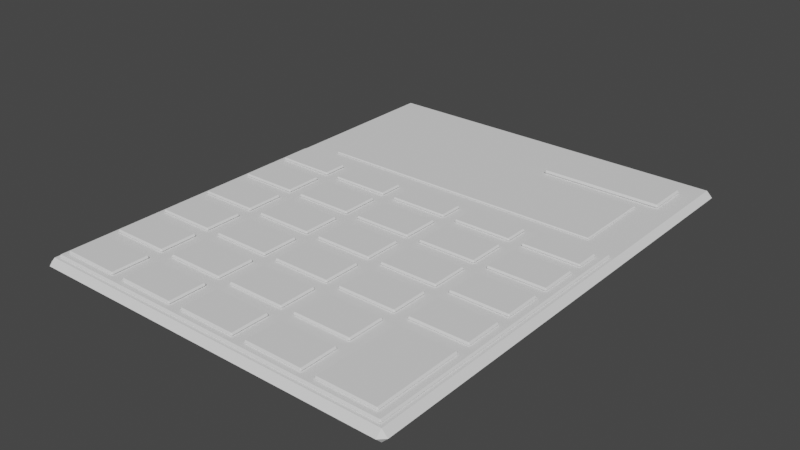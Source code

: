 # Source: Calculator.blend  (saved by Blender 2.93.21; exported with 4.5.12 LTS)
import bpy
from mathutils import Matrix  # noqa: F401  (used for matrix-valued properties, if any)

bpy.ops.wm.read_factory_settings(use_empty=True)
scene = bpy.context.scene
scene.name = 'Scene'

# ---- collections
col_collection = bpy.data.collections.new('Collection'); scene.collection.children.link(col_collection)

# ---- world
world_world = bpy.data.worlds.new('World'); scene.world = world_world
world_world.use_nodes = True; world_world.node_tree.nodes.clear()
_N = world_world.node_tree.nodes; _L = world_world.node_tree.links
n0 = _N.new('ShaderNodeOutputWorld'); n0.name = 'World Output'; n0.location = (300, 300)
n1 = _N.new('ShaderNodeBackground'); n1.name = 'Background'; n1.location = (10, 300)
n1.inputs[0].default_value = (0.05088, 0.05088, 0.05088, 1.0)
_L.new(n1.outputs[0], n0.inputs[0])
n0.is_active_output = True
world_world.color = (0.05088, 0.05088, 0.05088)
world_world.use_sun_shadow = False
world_world.sun_shadow_jitter_overblur = 0.0

# ---- meshes
me_cube_001 = bpy.data.meshes.new('Cube.001')
me_cube_001.from_pydata([(-1.063, -1.387, -0.03411), (-1.063, -1.421, -3.725e-09), (-1.097, -1.387, -7.451e-09), (-1.063, -1.421, 3.725e-09), (-1.063, -1.387, 0.03411), (-1.097, -1.387, 3.725e-09), (-1.063, 1.387, -0.03411), (-1.097, 1.387, -3.725e-09), (-1.063, 1.421, -3.725e-09), (-1.063, 1.387, 0.03411), (-1.063, 1.421, 3.725e-09), (-1.097, 1.387, 7.451e-09), (1.063, -1.387, -0.03411), (1.097, -1.387, -3.725e-09), (1.063, -1.421, -3.725e-09), (1.063, -1.387, 0.03411), (1.063, -1.421, 3.725e-09), (1.097, -1.387, 7.451e-09), (1.063, 1.387, -0.03411), (1.063, 1.421, -3.725e-09), (1.097, 1.387, -7.451e-09), (1.063, 1.387, 0.03411), (1.097, 1.387, 3.725e-09), (1.063, 1.421, 3.725e-09)], [], [(14, 16, 3, 1), (20, 22, 17, 13), (21, 9, 4, 15), (2, 5, 11, 7), (8, 10, 23, 19), (0, 1, 2), (3, 4, 5), (6, 7, 8), (9, 10, 11), (12, 13, 14), (15, 16, 17), (18, 19, 20), (21, 22, 23), (6, 0, 2, 7), (1, 3, 5, 2), (4, 9, 11, 5), (10, 8, 7, 11), (18, 6, 8, 19), (9, 21, 23, 10), (22, 20, 19, 23), (12, 18, 20, 13), (21, 15, 17, 22), (16, 14, 13, 17), (0, 12, 14, 1), (15, 4, 3, 16), (6, 18, 12, 0)])
_uv = me_cube_001.uv_layers.new(name='UVMap')
_uv.uv.foreach_set('vector', [0.5, 0.7539, 0.5, 0.7539, 0.5, 0.9961, 0.5, 0.9961, 0.5, 0.503, 0.5, 0.503, 0.5, 0.747, 0.5, 0.747, 0.6289, 0.503, 0.8711, 0.503, 0.8711, 0.747, 0.6289, 0.747, 0.5, 0.003, 0.5, 0.003, 0.5, 0.247, 0.5, 0.247, 0.5, 0.2539, 0.5, 0.2539, 0.5, 0.4961, 0.5, 0.4961, 0.1289, 0.747, 0.1289, 0.75, 0.125, 0.747, 0.5, 0.9961, 0.625, 0.9961, 0.5, 1.0, 0.1289, 0.503, 0.125, 0.503, 0.1289, 0.5, 0.625, 0.2539, 0.5, 0.25, 0.5, 0.25, 0.3711, 0.747, 0.375, 0.747, 0.3711, 0.75, 0.625, 0.7539, 0.5, 0.75, 0.5, 0.75, 0.3711, 0.503, 0.3711, 0.5, 0.375, 0.503, 0.625, 0.503, 0.5, 0.5, 0.5, 0.5, 0.1289, 0.503, 0.1289, 0.747, 0.125, 0.747, 0.125, 0.503, 0.5, 0.0, 0.5, 0.0, 0.5, 0.003, 0.5, 0.003, 0.625, 0.003, 0.625, 0.247, 0.5, 0.247, 0.5, 0.003, 0.5, 0.2539, 0.5, 0.2539, 0.5, 0.247, 0.5, 0.247, 0.3711, 0.503, 0.1289, 0.503, 0.1289, 0.5, 0.3711, 0.5, 0.625, 0.2539, 0.625, 0.4961, 0.5, 0.4961, 0.5, 0.2539, 0.5, 0.503, 0.5, 0.503, 0.5, 0.4961, 0.5, 0.4961, 0.3711, 0.747, 0.3711, 0.503, 0.5, 0.503, 0.5, 0.747, 0.6289, 0.503, 0.6289, 0.747, 0.5, 0.747, 0.5, 0.503, 0.5, 0.7539, 0.5, 0.7539, 0.5, 0.747, 0.5, 0.747, 0.1289, 0.747, 0.3711, 0.747, 0.3711, 0.75, 0.1289, 0.75, 0.625, 0.7539, 0.625, 0.9961, 0.5, 0.9961, 0.5, 0.7539, 0.1289, 0.503, 0.3711, 0.503, 0.3711, 0.747, 0.1289, 0.747])
me_cube_001.use_remesh_fix_poles = True
me_cube_001.use_remesh_preserve_attributes = False
me_cube_001.update()
me_cube_002 = bpy.data.meshes.new('Cube.002')
me_cube_002.from_pydata([(-0.3512, -0.1177, -0.01077), (-0.3512, -0.1285, -1.201e-07), (-0.362, -0.1177, -1.192e-07), (-0.3512, -0.1285, -1.183e-07), (-0.3512, -0.1177, 0.01076), (-0.362, -0.1177, -1.183e-07), (-0.3512, 0.1177, -0.01077), (-0.362, 0.1177, -1.201e-07), (-0.3512, 0.1285, -1.201e-07), (-0.3512, 0.1177, 0.01076), (-0.3512, 0.1285, -1.183e-07), (-0.362, 0.1177, -1.192e-07), (0.3512, -0.1177, -0.01077), (0.362, -0.1177, -1.201e-07), (0.3512, -0.1285, -1.201e-07), (0.3512, -0.1177, 0.01076), (0.3512, -0.1285, -1.183e-07), (0.362, -0.1177, -1.192e-07), (0.3512, 0.1177, -0.01077), (0.3512, 0.1285, -1.201e-07), (0.362, 0.1177, -1.192e-07), (0.3512, 0.1177, 0.01076), (0.362, 0.1177, -1.183e-07), (0.3512, 0.1285, -1.183e-07)], [], [(14, 16, 3, 1), (20, 22, 17, 13), (21, 9, 4, 15), (2, 5, 11, 7), (8, 10, 23, 19), (0, 1, 2), (3, 4, 5), (6, 7, 8), (9, 10, 11), (12, 13, 14), (15, 16, 17), (18, 19, 20), (21, 22, 23), (6, 0, 2, 7), (1, 3, 5, 2), (4, 9, 11, 5), (10, 8, 7, 11), (18, 6, 8, 19), (9, 21, 23, 10), (22, 20, 19, 23), (12, 18, 20, 13), (21, 15, 17, 22), (16, 14, 13, 17), (0, 12, 14, 1), (15, 4, 3, 16), (6, 18, 12, 0)])
_uv = me_cube_002.uv_layers.new(name='UVMap')
_uv.uv.foreach_set('vector', [0.5, 0.7537, 0.5, 0.7537, 0.5, 0.9963, 0.5, 0.9963, 0.5, 0.5105, 0.5, 0.5105, 0.5, 0.7395, 0.5, 0.7395, 0.6287, 0.5105, 0.8713, 0.5105, 0.8713, 0.7395, 0.6287, 0.7395, 0.5, 0.01047, 0.5, 0.01047, 0.5, 0.2395, 0.5, 0.2395, 0.5, 0.2537, 0.5, 0.2537, 0.5, 0.4963, 0.5, 0.4963, 0.1287, 0.7395, 0.1287, 0.75, 0.125, 0.7395, 0.5, 0.9963, 0.625, 0.9963, 0.5, 1.0, 0.1287, 0.5105, 0.125, 0.5105, 0.1287, 0.5, 0.625, 0.2537, 0.625, 0.2537, 0.5, 0.25, 0.3713, 0.7395, 0.375, 0.7395, 0.3713, 0.75, 0.625, 0.7537, 0.625, 0.7537, 0.5, 0.75, 0.3713, 0.5105, 0.3713, 0.5, 0.375, 0.5105, 0.625, 0.5105, 0.625, 0.5105, 0.5, 0.5, 0.1287, 0.5105, 0.1287, 0.7395, 0.125, 0.7395, 0.125, 0.5105, 0.5, 0.0, 0.5, 0.0, 0.5, 0.01047, 0.5, 0.01047, 0.625, 0.01047, 0.625, 0.2395, 0.5, 0.2395, 0.5, 0.01047, 0.5, 0.2537, 0.5, 0.2537, 0.5, 0.2395, 0.5, 0.2395, 0.3713, 0.5105, 0.1287, 0.5105, 0.1287, 0.5, 0.3713, 0.5, 0.625, 0.2537, 0.625, 0.4963, 0.5, 0.4963, 0.5, 0.2537, 0.5, 0.5105, 0.5, 0.5105, 0.5, 0.4963, 0.5, 0.4963, 0.3713, 0.7395, 0.3713, 0.5105, 0.5, 0.5105, 0.5, 0.7395, 0.6287, 0.5105, 0.6287, 0.7395, 0.5, 0.7395, 0.5, 0.5105, 0.5, 0.7537, 0.5, 0.7537, 0.5, 0.7395, 0.5, 0.7395, 0.1287, 0.7395, 0.3713, 0.7395, 0.3713, 0.75, 0.1287, 0.75, 0.625, 0.7537, 0.625, 0.9963, 0.5, 0.9963, 0.5, 0.7537, 0.1287, 0.5105, 0.3713, 0.5105, 0.3713, 0.7395, 0.1287, 0.7395])
me_cube_002.use_remesh_fix_poles = True
me_cube_002.use_remesh_preserve_attributes = False
me_cube_002.update()
me_cube_004 = bpy.data.meshes.new('Cube.004')
me_cube_004.from_pydata([(-1.038, -1.365, -0.03411), (-1.038, -1.374, -0.02531), (-1.047, -1.365, -0.02531), (-1.038, -1.374, -0.02531), (-1.038, -1.365, -0.01652), (-1.047, -1.365, -0.02531), (-1.038, 0.3598, -0.03411), (-1.047, 0.3598, -0.02531), (-1.038, 0.3686, -0.02531), (-1.038, 0.3598, -0.01652), (-1.038, 0.3686, -0.02531), (-1.047, 0.3598, -0.02531), (1.038, -1.365, -0.03411), (1.047, -1.365, -0.02531), (1.038, -1.374, -0.02531), (1.038, -1.365, -0.01652), (1.038, -1.374, -0.02531), (1.047, -1.365, -0.02531), (1.038, 0.3598, -0.03411), (1.038, 0.3686, -0.02531), (1.047, 0.3598, -0.02531), (1.038, 0.3598, -0.01652), (1.047, 0.3598, -0.02531), (1.038, 0.3686, -0.02531)], [], [(14, 16, 3, 1), (20, 22, 17, 13), (21, 9, 4, 15), (2, 5, 11, 7), (8, 10, 23, 19), (0, 1, 2), (3, 4, 5), (6, 7, 8), (9, 10, 11), (12, 13, 14), (15, 16, 17), (18, 19, 20), (21, 22, 23), (6, 0, 2, 7), (1, 3, 5, 2), (4, 9, 11, 5), (10, 8, 7, 11), (18, 6, 8, 19), (9, 21, 23, 10), (22, 20, 19, 23), (12, 18, 20, 13), (21, 15, 17, 22), (16, 14, 13, 17), (0, 12, 14, 1), (15, 4, 3, 16), (6, 18, 12, 0)])
_uv = me_cube_004.uv_layers.new(name='UVMap')
_uv.uv.foreach_set('vector', [0.5, 0.7511, 0.5, 0.7511, 0.5, 0.9989, 0.5, 0.9989, 0.5, 0.5013, 0.5, 0.5013, 0.5, 0.7487, 0.5, 0.7487, 0.6261, 0.5013, 0.8739, 0.5013, 0.8739, 0.7487, 0.6261, 0.7487, 0.5, 0.001262, 0.5, 0.001262, 0.5, 0.2487, 0.5, 0.2487, 0.5, 0.2511, 0.5, 0.2511, 0.5, 0.4989, 0.5, 0.4989, 0.1261, 0.7487, 0.1261, 0.75, 0.125, 0.7487, 0.5, 0.9989, 0.625, 0.9989, 0.5, 1.0, 0.1261, 0.5013, 0.125, 0.5013, 0.1261, 0.5, 0.625, 0.2511, 0.625, 0.2511, 0.5, 0.25, 0.3739, 0.7487, 0.375, 0.7487, 0.3739, 0.75, 0.625, 0.7511, 0.625, 0.7511, 0.5, 0.75, 0.3739, 0.5013, 0.3739, 0.5, 0.375, 0.5013, 0.625, 0.5013, 0.625, 0.5013, 0.5, 0.5, 0.1261, 0.5013, 0.1261, 0.7487, 0.125, 0.7487, 0.125, 0.5013, 0.5, 0.0, 0.5, 0.0, 0.5, 0.001262, 0.5, 0.001262, 0.625, 0.001262, 0.625, 0.2487, 0.5, 0.2487, 0.5, 0.001262, 0.5, 0.2511, 0.5, 0.2511, 0.5, 0.2487, 0.5, 0.2487, 0.3739, 0.5013, 0.1261, 0.5013, 0.1261, 0.5, 0.3739, 0.5, 0.625, 0.2511, 0.625, 0.4989, 0.5, 0.4989, 0.5, 0.2511, 0.5, 0.5013, 0.5, 0.5013, 0.5, 0.4989, 0.5, 0.4989, 0.3739, 0.7487, 0.3739, 0.5013, 0.5, 0.5013, 0.5, 0.7487, 0.6261, 0.5013, 0.6261, 0.7487, 0.5, 0.7487, 0.5, 0.5013, 0.5, 0.7511, 0.5, 0.7511, 0.5, 0.7487, 0.5, 0.7487, 0.1261, 0.7487, 0.3739, 0.7487, 0.3739, 0.75, 0.1261, 0.75, 0.625, 0.7511, 0.625, 0.9989, 0.5, 0.9989, 0.5, 0.7511, 0.1261, 0.5013, 0.3739, 0.5013, 0.3739, 0.7487, 0.1261, 0.7487])
me_cube_004.use_remesh_fix_poles = True
me_cube_004.use_remesh_preserve_attributes = False
me_cube_004.update()
me_cube_006 = bpy.data.meshes.new('Cube.006')
me_cube_006.from_pydata([(0.663, -1.075, -0.03411), (0.6542, -1.075, -0.02531), (0.663, -1.075, -0.01652), (0.6542, -1.075, -0.02531), (0.663, -0.8201, -0.03411), (0.6542, -0.8201, -0.02531), (0.663, -0.8113, -0.02531), (0.663, -0.8201, -0.01652), (0.663, -0.8113, -0.02531), (0.6542, -0.8201, -0.02531), (0.9928, -1.075, -0.03411), (1.002, -1.075, -0.02531), (0.9928, -1.075, -0.01652), (1.002, -1.075, -0.02531), (0.9928, -0.8201, -0.03411), (0.9928, -0.8113, -0.02531), (1.002, -0.8201, -0.02531), (0.9928, -0.8201, -0.01652), (1.002, -0.8201, -0.02531), (0.9928, -0.8113, -0.02531), (0.663, -1.331, -0.03411), (0.663, -1.339, -0.02531), (0.6542, -1.331, -0.02531), (0.663, -1.339, -0.02531), (0.663, -1.331, -0.01652), (0.6542, -1.331, -0.02531), (0.9928, -1.331, -0.03411), (1.002, -1.331, -0.02531), (0.9928, -1.339, -0.02531), (0.9928, -1.331, -0.01652), (0.9928, -1.339, -0.02531), (1.002, -1.331, -0.02531), (-1.005, -0.1367, -0.03411), (-1.005, -0.1455, -0.02531), (-1.013, -0.1367, -0.02531), (-1.005, -0.1455, -0.02531), (-1.005, -0.1367, -0.01652), (-1.013, -0.1367, -0.02531), (-1.005, 0.07533, -0.03411), (-1.013, 0.07533, -0.02531), (-1.005, 0.08412, -0.02531), (-1.005, 0.07533, -0.01652), (-1.005, 0.08412, -0.02531), (-1.013, 0.07533, -0.02531), (-0.6747, -0.1367, -0.03411), (-0.6659, -0.1367, -0.02531), (-0.6747, -0.1455, -0.02531), (-0.6747, -0.1367, -0.01652), (-0.6747, -0.1455, -0.02531), (-0.6659, -0.1367, -0.02531), (-0.6747, 0.07533, -0.03411), (-0.6747, 0.08412, -0.02531), (-0.6659, 0.07533, -0.02531), (-0.6747, 0.07533, -0.01652), (-0.6659, 0.07533, -0.02531), (-0.6747, 0.08412, -0.02531), (-0.5876, -0.1367, -0.03411), (-0.5876, -0.1455, -0.02531), (-0.5964, -0.1367, -0.02531), (-0.5876, -0.1455, -0.02531), (-0.5876, -0.1367, -0.01652), (-0.5964, -0.1367, -0.02531), (-0.5876, 0.07533, -0.03411), (-0.5964, 0.07533, -0.02531), (-0.5876, 0.08412, -0.02531), (-0.5876, 0.07533, -0.01652), (-0.5876, 0.08412, -0.02531), (-0.5964, 0.07533, -0.02531), (-0.2578, -0.1367, -0.03411), (-0.249, -0.1367, -0.02531), (-0.2578, -0.1455, -0.02531), (-0.2578, -0.1367, -0.01652), (-0.2578, -0.1455, -0.02531), (-0.249, -0.1367, -0.02531), (-0.2578, 0.07533, -0.03411), (-0.2578, 0.08412, -0.02531), (-0.249, 0.07533, -0.02531), (-0.2578, 0.07533, -0.01652), (-0.249, 0.07533, -0.02531), (-0.2578, 0.08412, -0.02531), (-0.1708, -0.1367, -0.03411), (-0.1708, -0.1455, -0.02531), (-0.1796, -0.1367, -0.02531), (-0.1708, -0.1455, -0.02531), (-0.1708, -0.1367, -0.01652), (-0.1796, -0.1367, -0.02531), (-0.1708, 0.07533, -0.03411), (-0.1796, 0.07533, -0.02531), (-0.1708, 0.08412, -0.02531), (-0.1708, 0.07533, -0.01652), (-0.1708, 0.08412, -0.02531), (-0.1796, 0.07533, -0.02531), (0.159, -0.1367, -0.03411), (0.1678, -0.1367, -0.02531), (0.159, -0.1455, -0.02531), (0.159, -0.1367, -0.01652), (0.159, -0.1455, -0.02531), (0.1678, -0.1367, -0.02531), (0.159, 0.07533, -0.03411), (0.159, 0.08412, -0.02531), (0.1678, 0.07533, -0.02531), (0.159, 0.07533, -0.01652), (0.1678, 0.07533, -0.02531), (0.159, 0.08412, -0.02531), (0.2461, -0.1367, -0.03411), (0.2461, -0.1455, -0.02531), (0.2373, -0.1367, -0.02531), (0.2461, -0.1455, -0.02531), (0.2461, -0.1367, -0.01652), (0.2373, -0.1367, -0.02531), (0.2461, 0.07533, -0.03411), (0.2373, 0.07533, -0.02531), (0.2461, 0.08412, -0.02531), (0.2461, 0.07533, -0.01652), (0.2461, 0.08412, -0.02531), (0.2373, 0.07533, -0.02531), (0.5759, -0.1367, -0.03411), (0.5847, -0.1367, -0.02531), (0.5759, -0.1455, -0.02531), (0.5759, -0.1367, -0.01652), (0.5759, -0.1455, -0.02531), (0.5847, -0.1367, -0.02531), (0.5759, 0.07533, -0.03411), (0.5759, 0.08412, -0.02531), (0.5847, 0.07533, -0.02531), (0.5759, 0.07533, -0.01652), (0.5847, 0.07533, -0.02531), (0.5759, 0.08412, -0.02531), (0.663, -0.1367, -0.03411), (0.663, -0.1455, -0.02531), (0.6542, -0.1367, -0.02531), (0.663, -0.1455, -0.02531), (0.663, -0.1367, -0.01652), (0.6542, -0.1367, -0.02531), (0.663, 0.07533, -0.03411), (0.6542, 0.07533, -0.02531), (0.663, 0.08412, -0.02531), (0.663, 0.07533, -0.01652), (0.663, 0.08412, -0.02531), (0.6542, 0.07533, -0.02531), (0.9928, -0.1367, -0.03411), (1.002, -0.1367, -0.02531), (0.9928, -0.1455, -0.02531), (0.9928, -0.1367, -0.01652), (0.9928, -0.1455, -0.02531), (1.002, -0.1367, -0.02531), (0.9928, 0.07533, -0.03411), (0.9928, 0.08412, -0.02531), (1.002, 0.07533, -0.02531), (0.9928, 0.07533, -0.01652), (1.002, 0.07533, -0.02531), (0.9928, 0.08412, -0.02531), (-1.005, -0.4352, -0.03411), (-1.005, -0.444, -0.02531), (-1.013, -0.4352, -0.02531), (-1.005, -0.444, -0.02531), (-1.005, -0.4352, -0.01652), (-1.013, -0.4352, -0.02531), (-1.005, -0.2232, -0.03411), (-1.013, -0.2232, -0.02531), (-1.005, -0.2144, -0.02531), (-1.005, -0.2232, -0.01652), (-1.005, -0.2144, -0.02531), (-1.013, -0.2232, -0.02531), (-0.6747, -0.4352, -0.03411), (-0.6659, -0.4352, -0.02531), (-0.6747, -0.444, -0.02531), (-0.6747, -0.4352, -0.01652), (-0.6747, -0.444, -0.02531), (-0.6659, -0.4352, -0.02531), (-0.6747, -0.2232, -0.03411), (-0.6747, -0.2144, -0.02531), (-0.6659, -0.2232, -0.02531), (-0.6747, -0.2232, -0.01652), (-0.6659, -0.2232, -0.02531), (-0.6747, -0.2144, -0.02531), (-0.5876, -0.4352, -0.03411), (-0.5876, -0.444, -0.02531), (-0.5964, -0.4352, -0.02531), (-0.5876, -0.444, -0.02531), (-0.5876, -0.4352, -0.01652), (-0.5964, -0.4352, -0.02531), (-0.5876, -0.2232, -0.03411), (-0.5964, -0.2232, -0.02531), (-0.5876, -0.2144, -0.02531), (-0.5876, -0.2232, -0.01652), (-0.5876, -0.2144, -0.02531), (-0.5964, -0.2232, -0.02531), (-0.2578, -0.4352, -0.03411), (-0.249, -0.4352, -0.02531), (-0.2578, -0.444, -0.02531), (-0.2578, -0.4352, -0.01652), (-0.2578, -0.444, -0.02531), (-0.249, -0.4352, -0.02531), (-0.2578, -0.2232, -0.03411), (-0.2578, -0.2144, -0.02531), (-0.249, -0.2232, -0.02531), (-0.2578, -0.2232, -0.01652), (-0.249, -0.2232, -0.02531), (-0.2578, -0.2144, -0.02531), (-0.1708, -0.4352, -0.03411), (-0.1708, -0.444, -0.02531), (-0.1796, -0.4352, -0.02531), (-0.1708, -0.444, -0.02531), (-0.1708, -0.4352, -0.01652), (-0.1796, -0.4352, -0.02531), (-0.1708, -0.2232, -0.03411), (-0.1796, -0.2232, -0.02531), (-0.1708, -0.2144, -0.02531), (-0.1708, -0.2232, -0.01652), (-0.1708, -0.2144, -0.02531), (-0.1796, -0.2232, -0.02531), (0.159, -0.4352, -0.03411), (0.1678, -0.4352, -0.02531), (0.159, -0.444, -0.02531), (0.159, -0.4352, -0.01652), (0.159, -0.444, -0.02531), (0.1678, -0.4352, -0.02531), (0.159, -0.2232, -0.03411), (0.159, -0.2144, -0.02531), (0.1678, -0.2232, -0.02531), (0.159, -0.2232, -0.01652), (0.1678, -0.2232, -0.02531), (0.159, -0.2144, -0.02531), (0.2461, -0.4352, -0.03411), (0.2461, -0.444, -0.02531), (0.2373, -0.4352, -0.02531), (0.2461, -0.444, -0.02531), (0.2461, -0.4352, -0.01652), (0.2373, -0.4352, -0.02531), (0.2461, -0.2232, -0.03411), (0.2373, -0.2232, -0.02531), (0.2461, -0.2144, -0.02531), (0.2461, -0.2232, -0.01652), (0.2461, -0.2144, -0.02531), (0.2373, -0.2232, -0.02531), (0.5759, -0.4352, -0.03411), (0.5847, -0.4352, -0.02531), (0.5759, -0.444, -0.02531), (0.5759, -0.4352, -0.01652), (0.5759, -0.444, -0.02531), (0.5847, -0.4352, -0.02531), (0.5759, -0.2232, -0.03411), (0.5759, -0.2144, -0.02531), (0.5847, -0.2232, -0.02531), (0.5759, -0.2232, -0.01652), (0.5847, -0.2232, -0.02531), (0.5759, -0.2144, -0.02531), (0.663, -0.4352, -0.03411), (0.663, -0.444, -0.02531), (0.6542, -0.4352, -0.02531), (0.663, -0.444, -0.02531), (0.663, -0.4352, -0.01652), (0.6542, -0.4352, -0.02531), (0.663, -0.2232, -0.03411), (0.6542, -0.2232, -0.02531), (0.663, -0.2144, -0.02531), (0.663, -0.2232, -0.01652), (0.663, -0.2144, -0.02531), (0.6542, -0.2232, -0.02531), (0.9928, -0.4352, -0.03411), (1.002, -0.4352, -0.02531), (0.9928, -0.444, -0.02531), (0.9928, -0.4352, -0.01652), (0.9928, -0.444, -0.02531), (1.002, -0.4352, -0.02531), (0.9928, -0.2232, -0.03411), (0.9928, -0.2144, -0.02531), (1.002, -0.2232, -0.02531), (0.9928, -0.2232, -0.01652), (1.002, -0.2232, -0.02531), (0.9928, -0.2144, -0.02531), (-1.005, -0.7336, -0.03411), (-1.005, -0.7424, -0.02531), (-1.013, -0.7336, -0.02531), (-1.005, -0.7424, -0.02531), (-1.005, -0.7336, -0.01652), (-1.013, -0.7336, -0.02531), (-1.005, -0.5216, -0.03411), (-1.013, -0.5216, -0.02531), (-1.005, -0.5128, -0.02531), (-1.005, -0.5216, -0.01652), (-1.005, -0.5128, -0.02531), (-1.013, -0.5216, -0.02531), (-0.6747, -0.7336, -0.03411), (-0.6659, -0.7336, -0.02531), (-0.6747, -0.7424, -0.02531), (-0.6747, -0.7336, -0.01652), (-0.6747, -0.7424, -0.02531), (-0.6659, -0.7336, -0.02531), (-0.6747, -0.5216, -0.03411), (-0.6747, -0.5128, -0.02531), (-0.6659, -0.5216, -0.02531), (-0.6747, -0.5216, -0.01652), (-0.6659, -0.5216, -0.02531), (-0.6747, -0.5128, -0.02531), (-0.5876, -0.7336, -0.03411), (-0.5876, -0.7424, -0.02531), (-0.5964, -0.7336, -0.02531), (-0.5876, -0.7424, -0.02531), (-0.5876, -0.7336, -0.01652), (-0.5964, -0.7336, -0.02531), (-0.5876, -0.5216, -0.03411), (-0.5964, -0.5216, -0.02531), (-0.5876, -0.5128, -0.02531), (-0.5876, -0.5216, -0.01652), (-0.5876, -0.5128, -0.02531), (-0.5964, -0.5216, -0.02531), (-0.2578, -0.7336, -0.03411), (-0.249, -0.7336, -0.02531), (-0.2578, -0.7424, -0.02531), (-0.2578, -0.7336, -0.01652), (-0.2578, -0.7424, -0.02531), (-0.249, -0.7336, -0.02531), (-0.2578, -0.5216, -0.03411), (-0.2578, -0.5128, -0.02531), (-0.249, -0.5216, -0.02531), (-0.2578, -0.5216, -0.01652), (-0.249, -0.5216, -0.02531), (-0.2578, -0.5128, -0.02531), (-0.1708, -0.7336, -0.03411), (-0.1708, -0.7424, -0.02531), (-0.1796, -0.7336, -0.02531), (-0.1708, -0.7424, -0.02531), (-0.1708, -0.7336, -0.01652), (-0.1796, -0.7336, -0.02531), (-0.1708, -0.5216, -0.03411), (-0.1796, -0.5216, -0.02531), (-0.1708, -0.5128, -0.02531), (-0.1708, -0.5216, -0.01652), (-0.1708, -0.5128, -0.02531), (-0.1796, -0.5216, -0.02531), (0.159, -0.7336, -0.03411), (0.1678, -0.7336, -0.02531), (0.159, -0.7424, -0.02531), (0.159, -0.7336, -0.01652), (0.159, -0.7424, -0.02531), (0.1678, -0.7336, -0.02531), (0.159, -0.5216, -0.03411), (0.159, -0.5128, -0.02531), (0.1678, -0.5216, -0.02531), (0.159, -0.5216, -0.01652), (0.1678, -0.5216, -0.02531), (0.159, -0.5128, -0.02531), (0.2461, -0.7336, -0.03411), (0.2461, -0.7424, -0.02531), (0.2373, -0.7336, -0.02531), (0.2461, -0.7424, -0.02531), (0.2461, -0.7336, -0.01652), (0.2373, -0.7336, -0.02531), (0.2461, -0.5216, -0.03411), (0.2373, -0.5216, -0.02531), (0.2461, -0.5128, -0.02531), (0.2461, -0.5216, -0.01652), (0.2461, -0.5128, -0.02531), (0.2373, -0.5216, -0.02531), (0.5759, -0.7336, -0.03411), (0.5847, -0.7336, -0.02531), (0.5759, -0.7424, -0.02531), (0.5759, -0.7336, -0.01652), (0.5759, -0.7424, -0.02531), (0.5847, -0.7336, -0.02531), (0.5759, -0.5216, -0.03411), (0.5759, -0.5128, -0.02531), (0.5847, -0.5216, -0.02531), (0.5759, -0.5216, -0.01652), (0.5847, -0.5216, -0.02531), (0.5759, -0.5128, -0.02531), (0.663, -0.7336, -0.03411), (0.663, -0.7424, -0.02531), (0.6542, -0.7336, -0.02531), (0.663, -0.7424, -0.02531), (0.663, -0.7336, -0.01652), (0.6542, -0.7336, -0.02531), (0.663, -0.5216, -0.03411), (0.6542, -0.5216, -0.02531), (0.663, -0.5128, -0.02531), (0.663, -0.5216, -0.01652), (0.663, -0.5128, -0.02531), (0.6542, -0.5216, -0.02531), (0.9928, -0.7336, -0.03411), (1.002, -0.7336, -0.02531), (0.9928, -0.7424, -0.02531), (0.9928, -0.7336, -0.01652), (0.9928, -0.7424, -0.02531), (1.002, -0.7336, -0.02531), (0.9928, -0.5216, -0.03411), (0.9928, -0.5128, -0.02531), (1.002, -0.5216, -0.02531), (0.9928, -0.5216, -0.01652), (1.002, -0.5216, -0.02531), (0.9928, -0.5128, -0.02531), (-1.005, -1.032, -0.03411), (-1.005, -1.041, -0.02531), (-1.013, -1.032, -0.02531), (-1.005, -1.041, -0.02531), (-1.005, -1.032, -0.01652), (-1.013, -1.032, -0.02531), (-1.005, -0.8201, -0.03411), (-1.013, -0.8201, -0.02531), (-1.005, -0.8113, -0.02531), (-1.005, -0.8201, -0.01652), (-1.005, -0.8113, -0.02531), (-1.013, -0.8201, -0.02531), (-0.6747, -1.032, -0.03411), (-0.6659, -1.032, -0.02531), (-0.6747, -1.041, -0.02531), (-0.6747, -1.032, -0.01652), (-0.6747, -1.041, -0.02531), (-0.6659, -1.032, -0.02531), (-0.6747, -0.8201, -0.03411), (-0.6747, -0.8113, -0.02531), (-0.6659, -0.8201, -0.02531), (-0.6747, -0.8201, -0.01652), (-0.6659, -0.8201, -0.02531), (-0.6747, -0.8113, -0.02531), (-0.5876, -1.032, -0.03411), (-0.5876, -1.041, -0.02531), (-0.5964, -1.032, -0.02531), (-0.5876, -1.041, -0.02531), (-0.5876, -1.032, -0.01652), (-0.5964, -1.032, -0.02531), (-0.5876, -0.8201, -0.03411), (-0.5964, -0.8201, -0.02531), (-0.5876, -0.8113, -0.02531), (-0.5876, -0.8201, -0.01652), (-0.5876, -0.8113, -0.02531), (-0.5964, -0.8201, -0.02531), (-0.2578, -1.032, -0.03411), (-0.249, -1.032, -0.02531), (-0.2578, -1.041, -0.02531), (-0.2578, -1.032, -0.01652), (-0.2578, -1.041, -0.02531), (-0.249, -1.032, -0.02531), (-0.2578, -0.8201, -0.03411), (-0.2578, -0.8113, -0.02531), (-0.249, -0.8201, -0.02531), (-0.2578, -0.8201, -0.01652), (-0.249, -0.8201, -0.02531), (-0.2578, -0.8113, -0.02531), (-0.1708, -1.032, -0.03411), (-0.1708, -1.041, -0.02531), (-0.1796, -1.032, -0.02531), (-0.1708, -1.041, -0.02531), (-0.1708, -1.032, -0.01652), (-0.1796, -1.032, -0.02531), (-0.1708, -0.8201, -0.03411), (-0.1796, -0.8201, -0.02531), (-0.1708, -0.8113, -0.02531), (-0.1708, -0.8201, -0.01652), (-0.1708, -0.8113, -0.02531), (-0.1796, -0.8201, -0.02531), (0.159, -1.032, -0.03411), (0.1678, -1.032, -0.02531), (0.159, -1.041, -0.02531), (0.159, -1.032, -0.01652), (0.159, -1.041, -0.02531), (0.1678, -1.032, -0.02531), (0.159, -0.8201, -0.03411), (0.159, -0.8113, -0.02531), (0.1678, -0.8201, -0.02531), (0.159, -0.8201, -0.01652), (0.1678, -0.8201, -0.02531), (0.159, -0.8113, -0.02531), (0.2461, -1.032, -0.03411), (0.2461, -1.041, -0.02531), (0.2373, -1.032, -0.02531), (0.2461, -1.041, -0.02531), (0.2461, -1.032, -0.01652), (0.2373, -1.032, -0.02531), (0.2461, -0.8201, -0.03411), (0.2373, -0.8201, -0.02531), (0.2461, -0.8113, -0.02531), (0.2461, -0.8201, -0.01652), (0.2461, -0.8113, -0.02531), (0.2373, -0.8201, -0.02531), (0.5759, -1.032, -0.03411), (0.5847, -1.032, -0.02531), (0.5759, -1.041, -0.02531), (0.5759, -1.032, -0.01652), (0.5759, -1.041, -0.02531), (0.5847, -1.032, -0.02531), (0.5759, -0.8201, -0.03411), (0.5759, -0.8113, -0.02531), (0.5847, -0.8201, -0.02531), (0.5759, -0.8201, -0.01652), (0.5847, -0.8201, -0.02531), (0.5759, -0.8113, -0.02531), (-1.005, -1.331, -0.03411), (-1.005, -1.339, -0.02531), (-1.013, -1.331, -0.02531), (-1.005, -1.339, -0.02531), (-1.005, -1.331, -0.01652), (-1.013, -1.331, -0.02531), (-1.005, -1.119, -0.03411), (-1.013, -1.119, -0.02531), (-1.005, -1.11, -0.02531), (-1.005, -1.119, -0.01652), (-1.005, -1.11, -0.02531), (-1.013, -1.119, -0.02531), (-0.6747, -1.331, -0.03411), (-0.6659, -1.331, -0.02531), (-0.6747, -1.339, -0.02531), (-0.6747, -1.331, -0.01652), (-0.6747, -1.339, -0.02531), (-0.6659, -1.331, -0.02531), (-0.6747, -1.119, -0.03411), (-0.6747, -1.11, -0.02531), (-0.6659, -1.119, -0.02531), (-0.6747, -1.119, -0.01652), (-0.6659, -1.119, -0.02531), (-0.6747, -1.11, -0.02531), (-0.5876, -1.331, -0.03411), (-0.5876, -1.339, -0.02531), (-0.5964, -1.331, -0.02531), (-0.5876, -1.339, -0.02531), (-0.5876, -1.331, -0.01652), (-0.5964, -1.331, -0.02531), (-0.5876, -1.119, -0.03411), (-0.5964, -1.119, -0.02531), (-0.5876, -1.11, -0.02531), (-0.5876, -1.119, -0.01652), (-0.5876, -1.11, -0.02531), (-0.5964, -1.119, -0.02531), (-0.2578, -1.331, -0.03411), (-0.249, -1.331, -0.02531), (-0.2578, -1.339, -0.02531), (-0.2578, -1.331, -0.01652), (-0.2578, -1.339, -0.02531), (-0.249, -1.331, -0.02531), (-0.2578, -1.119, -0.03411), (-0.2578, -1.11, -0.02531), (-0.249, -1.119, -0.02531), (-0.2578, -1.119, -0.01652), (-0.249, -1.119, -0.02531), (-0.2578, -1.11, -0.02531), (-0.1708, -1.331, -0.03411), (-0.1708, -1.339, -0.02531), (-0.1796, -1.331, -0.02531), (-0.1708, -1.339, -0.02531), (-0.1708, -1.331, -0.01652), (-0.1796, -1.331, -0.02531), (-0.1708, -1.119, -0.03411), (-0.1796, -1.119, -0.02531), (-0.1708, -1.11, -0.02531), (-0.1708, -1.119, -0.01652), (-0.1708, -1.11, -0.02531), (-0.1796, -1.119, -0.02531), (0.159, -1.331, -0.03411), (0.1678, -1.331, -0.02531), (0.159, -1.339, -0.02531), (0.159, -1.331, -0.01652), (0.159, -1.339, -0.02531), (0.1678, -1.331, -0.02531), (0.159, -1.119, -0.03411), (0.159, -1.11, -0.02531), (0.1678, -1.119, -0.02531), (0.159, -1.119, -0.01652), (0.1678, -1.119, -0.02531), (0.159, -1.11, -0.02531), (0.2461, -1.331, -0.03411), (0.2461, -1.339, -0.02531), (0.2373, -1.331, -0.02531), (0.2461, -1.339, -0.02531), (0.2461, -1.331, -0.01652), (0.2373, -1.331, -0.02531), (0.2461, -1.119, -0.03411), (0.2373, -1.119, -0.02531), (0.2461, -1.11, -0.02531), (0.2461, -1.119, -0.01652), (0.2461, -1.11, -0.02531), (0.2373, -1.119, -0.02531), (0.5759, -1.331, -0.03411), (0.5847, -1.331, -0.02531), (0.5759, -1.339, -0.02531), (0.5759, -1.331, -0.01652), (0.5759, -1.339, -0.02531), (0.5847, -1.331, -0.02531), (0.5759, -1.119, -0.03411), (0.5759, -1.11, -0.02531), (0.5847, -1.119, -0.02531), (0.5759, -1.119, -0.01652), (0.5847, -1.119, -0.02531), (0.5759, -1.11, -0.02531), (-1.005, 0.1587, -0.03411), (-1.005, 0.1532, -0.02531), (-1.013, 0.1587, -0.02531), (-1.005, 0.1532, -0.02531), (-1.005, 0.1587, -0.01652), (-1.013, 0.1587, -0.02531), (-1.005, 0.2932, -0.03411), (-1.013, 0.2932, -0.02531), (-1.005, 0.2987, -0.02531), (-1.005, 0.2932, -0.01652), (-1.005, 0.2987, -0.02531), (-1.013, 0.2932, -0.02531), (-0.6747, 0.1587, -0.03411), (-0.6659, 0.1587, -0.02531), (-0.6747, 0.1532, -0.02531), (-0.6747, 0.1587, -0.01652), (-0.6747, 0.1532, -0.02531), (-0.6659, 0.1587, -0.02531), (-0.6747, 0.2932, -0.03411), (-0.6747, 0.2987, -0.02531), (-0.6659, 0.2932, -0.02531), (-0.6747, 0.2932, -0.01652), (-0.6659, 0.2932, -0.02531), (-0.6747, 0.2987, -0.02531), (-0.5876, 0.1587, -0.03411), (-0.5876, 0.1532, -0.02531), (-0.5964, 0.1587, -0.02531), (-0.5876, 0.1532, -0.02531), (-0.5876, 0.1587, -0.01652), (-0.5964, 0.1587, -0.02531), (-0.5876, 0.2932, -0.03411), (-0.5964, 0.2932, -0.02531), (-0.5876, 0.2987, -0.02531), (-0.5876, 0.2932, -0.01652), (-0.5876, 0.2987, -0.02531), (-0.5964, 0.2932, -0.02531), (-0.2578, 0.1587, -0.03411), (-0.249, 0.1587, -0.02531), (-0.2578, 0.1532, -0.02531), (-0.2578, 0.1587, -0.01652), (-0.2578, 0.1532, -0.02531), (-0.249, 0.1587, -0.02531), (-0.2578, 0.2932, -0.03411), (-0.2578, 0.2987, -0.02531), (-0.249, 0.2932, -0.02531), (-0.2578, 0.2932, -0.01652), (-0.249, 0.2932, -0.02531), (-0.2578, 0.2987, -0.02531), (-0.1708, 0.1587, -0.03411), (-0.1708, 0.1532, -0.02531), (-0.1796, 0.1587, -0.02531), (-0.1708, 0.1532, -0.02531), (-0.1708, 0.1587, -0.01652), (-0.1796, 0.1587, -0.02531), (-0.1708, 0.2932, -0.03411), (-0.1796, 0.2932, -0.02531), (-0.1708, 0.2987, -0.02531), (-0.1708, 0.2932, -0.01652), (-0.1708, 0.2987, -0.02531), (-0.1796, 0.2932, -0.02531), (0.159, 0.1587, -0.03411), (0.1678, 0.1587, -0.02531), (0.159, 0.1532, -0.02531), (0.159, 0.1587, -0.01652), (0.159, 0.1532, -0.02531), (0.1678, 0.1587, -0.02531), (0.159, 0.2932, -0.03411), (0.159, 0.2987, -0.02531), (0.1678, 0.2932, -0.02531), (0.159, 0.2932, -0.01652), (0.1678, 0.2932, -0.02531), (0.159, 0.2987, -0.02531), (0.2461, 0.1587, -0.03411), (0.2461, 0.1532, -0.02531), (0.2373, 0.1587, -0.02531), (0.2461, 0.1532, -0.02531), (0.2461, 0.1587, -0.01652), (0.2373, 0.1587, -0.02531), (0.2461, 0.2932, -0.03411), (0.2373, 0.2932, -0.02531), (0.2461, 0.2987, -0.02531), (0.2461, 0.2932, -0.01652), (0.2461, 0.2987, -0.02531), (0.2373, 0.2932, -0.02531), (0.5759, 0.1587, -0.03411), (0.5847, 0.1587, -0.02531), (0.5759, 0.1532, -0.02531), (0.5759, 0.1587, -0.01652), (0.5759, 0.1532, -0.02531), (0.5847, 0.1587, -0.02531), (0.5759, 0.2932, -0.03411), (0.5759, 0.2987, -0.02531), (0.5847, 0.2932, -0.02531), (0.5759, 0.2932, -0.01652), (0.5847, 0.2932, -0.02531), (0.5759, 0.2987, -0.02531), (0.663, 0.1587, -0.03411), (0.663, 0.1532, -0.02531), (0.6542, 0.1587, -0.02531), (0.663, 0.1532, -0.02531), (0.663, 0.1587, -0.01652), (0.6542, 0.1587, -0.02531), (0.663, 0.2932, -0.03411), (0.6542, 0.2932, -0.02531), (0.663, 0.2987, -0.02531), (0.663, 0.2932, -0.01652), (0.663, 0.2987, -0.02531), (0.6542, 0.2932, -0.02531), (0.9928, 0.1587, -0.03411), (1.002, 0.1587, -0.02531), (0.9928, 0.1532, -0.02531), (0.9928, 0.1587, -0.01652), (0.9928, 0.1532, -0.02531), (1.002, 0.1587, -0.02531), (0.9928, 0.2932, -0.03411), (0.9928, 0.2987, -0.02531), (1.002, 0.2932, -0.02531), (0.9928, 0.2932, -0.01652), (1.002, 0.2932, -0.02531), (0.9928, 0.2987, -0.02531)], [], [(16, 18, 13, 11), (17, 7, 2, 12), (1, 3, 9, 5), (6, 8, 19, 15), (4, 5, 6), (7, 8, 9), (14, 15, 16), (17, 18, 19), (4, 0, 1, 5), (2, 7, 9, 3), (8, 6, 5, 9), (14, 4, 6, 15), (7, 17, 19, 8), (18, 16, 15, 19), (10, 14, 16, 11), (17, 12, 13, 18), (4, 14, 10, 0), (28, 30, 23, 21), (11, 13, 31, 27), (12, 2, 24, 29), (22, 25, 3, 1), (20, 21, 22), (23, 24, 25), (26, 27, 28), (29, 30, 31), (0, 20, 22, 1), (21, 23, 25, 22), (24, 2, 3, 25), (26, 10, 11, 27), (12, 29, 31, 13), (30, 28, 27, 31), (20, 26, 28, 21), (29, 24, 23, 30), (0, 10, 26, 20), (46, 48, 35, 33), (52, 54, 49, 45), (53, 41, 36, 47), (34, 37, 43, 39), (40, 42, 55, 51), (32, 33, 34), (35, 36, 37), (38, 39, 40), (41, 42, 43), (44, 45, 46), (47, 48, 49), (50, 51, 52), (53, 54, 55), (38, 32, 34, 39), (33, 35, 37, 34), (36, 41, 43, 37), (42, 40, 39, 43), (50, 38, 40, 51), (41, 53, 55, 42), (54, 52, 51, 55), (44, 50, 52, 45), (53, 47, 49, 54), (48, 46, 45, 49), (32, 44, 46, 33), (47, 36, 35, 48), (38, 50, 44, 32), (70, 72, 59, 57), (76, 78, 73, 69), (77, 65, 60, 71), (58, 61, 67, 63), (64, 66, 79, 75), (56, 57, 58), (59, 60, 61), (62, 63, 64), (65, 66, 67), (68, 69, 70), (71, 72, 73), (74, 75, 76), (77, 78, 79), (62, 56, 58, 63), (57, 59, 61, 58), (60, 65, 67, 61), (66, 64, 63, 67), (74, 62, 64, 75), (65, 77, 79, 66), (78, 76, 75, 79), (68, 74, 76, 69), (77, 71, 73, 78), (72, 70, 69, 73), (56, 68, 70, 57), (71, 60, 59, 72), (62, 74, 68, 56), (94, 96, 83, 81), (100, 102, 97, 93), (101, 89, 84, 95), (82, 85, 91, 87), (88, 90, 103, 99), (80, 81, 82), (83, 84, 85), (86, 87, 88), (89, 90, 91), (92, 93, 94), (95, 96, 97), (98, 99, 100), (101, 102, 103), (86, 80, 82, 87), (81, 83, 85, 82), (84, 89, 91, 85), (90, 88, 87, 91), (98, 86, 88, 99), (89, 101, 103, 90), (102, 100, 99, 103), (92, 98, 100, 93), (101, 95, 97, 102), (96, 94, 93, 97), (80, 92, 94, 81), (95, 84, 83, 96), (86, 98, 92, 80), (118, 120, 107, 105), (124, 126, 121, 117), (125, 113, 108, 119), (106, 109, 115, 111), (112, 114, 127, 123), (104, 105, 106), (107, 108, 109), (110, 111, 112), (113, 114, 115), (116, 117, 118), (119, 120, 121), (122, 123, 124), (125, 126, 127), (110, 104, 106, 111), (105, 107, 109, 106), (108, 113, 115, 109), (114, 112, 111, 115), (122, 110, 112, 123), (113, 125, 127, 114), (126, 124, 123, 127), (116, 122, 124, 117), (125, 119, 121, 126), (120, 118, 117, 121), (104, 116, 118, 105), (119, 108, 107, 120), (110, 122, 116, 104), (142, 144, 131, 129), (148, 150, 145, 141), (149, 137, 132, 143), (130, 133, 139, 135), (136, 138, 151, 147), (128, 129, 130), (131, 132, 133), (134, 135, 136), (137, 138, 139), (140, 141, 142), (143, 144, 145), (146, 147, 148), (149, 150, 151), (134, 128, 130, 135), (129, 131, 133, 130), (132, 137, 139, 133), (138, 136, 135, 139), (146, 134, 136, 147), (137, 149, 151, 138), (150, 148, 147, 151), (140, 146, 148, 141), (149, 143, 145, 150), (144, 142, 141, 145), (128, 140, 142, 129), (143, 132, 131, 144), (134, 146, 140, 128), (166, 168, 155, 153), (172, 174, 169, 165), (173, 161, 156, 167), (154, 157, 163, 159), (160, 162, 175, 171), (152, 153, 154), (155, 156, 157), (158, 159, 160), (161, 162, 163), (164, 165, 166), (167, 168, 169), (170, 171, 172), (173, 174, 175), (158, 152, 154, 159), (153, 155, 157, 154), (156, 161, 163, 157), (162, 160, 159, 163), (170, 158, 160, 171), (161, 173, 175, 162), (174, 172, 171, 175), (164, 170, 172, 165), (173, 167, 169, 174), (168, 166, 165, 169), (152, 164, 166, 153), (167, 156, 155, 168), (158, 170, 164, 152), (190, 192, 179, 177), (196, 198, 193, 189), (197, 185, 180, 191), (178, 181, 187, 183), (184, 186, 199, 195), (176, 177, 178), (179, 180, 181), (182, 183, 184), (185, 186, 187), (188, 189, 190), (191, 192, 193), (194, 195, 196), (197, 198, 199), (182, 176, 178, 183), (177, 179, 181, 178), (180, 185, 187, 181), (186, 184, 183, 187), (194, 182, 184, 195), (185, 197, 199, 186), (198, 196, 195, 199), (188, 194, 196, 189), (197, 191, 193, 198), (192, 190, 189, 193), (176, 188, 190, 177), (191, 180, 179, 192), (182, 194, 188, 176), (214, 216, 203, 201), (220, 222, 217, 213), (221, 209, 204, 215), (202, 205, 211, 207), (208, 210, 223, 219), (200, 201, 202), (203, 204, 205), (206, 207, 208), (209, 210, 211), (212, 213, 214), (215, 216, 217), (218, 219, 220), (221, 222, 223), (206, 200, 202, 207), (201, 203, 205, 202), (204, 209, 211, 205), (210, 208, 207, 211), (218, 206, 208, 219), (209, 221, 223, 210), (222, 220, 219, 223), (212, 218, 220, 213), (221, 215, 217, 222), (216, 214, 213, 217), (200, 212, 214, 201), (215, 204, 203, 216), (206, 218, 212, 200), (238, 240, 227, 225), (244, 246, 241, 237), (245, 233, 228, 239), (226, 229, 235, 231), (232, 234, 247, 243), (224, 225, 226), (227, 228, 229), (230, 231, 232), (233, 234, 235), (236, 237, 238), (239, 240, 241), (242, 243, 244), (245, 246, 247), (230, 224, 226, 231), (225, 227, 229, 226), (228, 233, 235, 229), (234, 232, 231, 235), (242, 230, 232, 243), (233, 245, 247, 234), (246, 244, 243, 247), (236, 242, 244, 237), (245, 239, 241, 246), (240, 238, 237, 241), (224, 236, 238, 225), (239, 228, 227, 240), (230, 242, 236, 224), (262, 264, 251, 249), (268, 270, 265, 261), (269, 257, 252, 263), (250, 253, 259, 255), (256, 258, 271, 267), (248, 249, 250), (251, 252, 253), (254, 255, 256), (257, 258, 259), (260, 261, 262), (263, 264, 265), (266, 267, 268), (269, 270, 271), (254, 248, 250, 255), (249, 251, 253, 250), (252, 257, 259, 253), (258, 256, 255, 259), (266, 254, 256, 267), (257, 269, 271, 258), (270, 268, 267, 271), (260, 266, 268, 261), (269, 263, 265, 270), (264, 262, 261, 265), (248, 260, 262, 249), (263, 252, 251, 264), (254, 266, 260, 248), (286, 288, 275, 273), (292, 294, 289, 285), (293, 281, 276, 287), (274, 277, 283, 279), (280, 282, 295, 291), (272, 273, 274), (275, 276, 277), (278, 279, 280), (281, 282, 283), (284, 285, 286), (287, 288, 289), (290, 291, 292), (293, 294, 295), (278, 272, 274, 279), (273, 275, 277, 274), (276, 281, 283, 277), (282, 280, 279, 283), (290, 278, 280, 291), (281, 293, 295, 282), (294, 292, 291, 295), (284, 290, 292, 285), (293, 287, 289, 294), (288, 286, 285, 289), (272, 284, 286, 273), (287, 276, 275, 288), (278, 290, 284, 272), (310, 312, 299, 297), (316, 318, 313, 309), (317, 305, 300, 311), (298, 301, 307, 303), (304, 306, 319, 315), (296, 297, 298), (299, 300, 301), (302, 303, 304), (305, 306, 307), (308, 309, 310), (311, 312, 313), (314, 315, 316), (317, 318, 319), (302, 296, 298, 303), (297, 299, 301, 298), (300, 305, 307, 301), (306, 304, 303, 307), (314, 302, 304, 315), (305, 317, 319, 306), (318, 316, 315, 319), (308, 314, 316, 309), (317, 311, 313, 318), (312, 310, 309, 313), (296, 308, 310, 297), (311, 300, 299, 312), (302, 314, 308, 296), (334, 336, 323, 321), (340, 342, 337, 333), (341, 329, 324, 335), (322, 325, 331, 327), (328, 330, 343, 339), (320, 321, 322), (323, 324, 325), (326, 327, 328), (329, 330, 331), (332, 333, 334), (335, 336, 337), (338, 339, 340), (341, 342, 343), (326, 320, 322, 327), (321, 323, 325, 322), (324, 329, 331, 325), (330, 328, 327, 331), (338, 326, 328, 339), (329, 341, 343, 330), (342, 340, 339, 343), (332, 338, 340, 333), (341, 335, 337, 342), (336, 334, 333, 337), (320, 332, 334, 321), (335, 324, 323, 336), (326, 338, 332, 320), (358, 360, 347, 345), (364, 366, 361, 357), (365, 353, 348, 359), (346, 349, 355, 351), (352, 354, 367, 363), (344, 345, 346), (347, 348, 349), (350, 351, 352), (353, 354, 355), (356, 357, 358), (359, 360, 361), (362, 363, 364), (365, 366, 367), (350, 344, 346, 351), (345, 347, 349, 346), (348, 353, 355, 349), (354, 352, 351, 355), (362, 350, 352, 363), (353, 365, 367, 354), (366, 364, 363, 367), (356, 362, 364, 357), (365, 359, 361, 366), (360, 358, 357, 361), (344, 356, 358, 345), (359, 348, 347, 360), (350, 362, 356, 344), (382, 384, 371, 369), (388, 390, 385, 381), (389, 377, 372, 383), (370, 373, 379, 375), (376, 378, 391, 387), (368, 369, 370), (371, 372, 373), (374, 375, 376), (377, 378, 379), (380, 381, 382), (383, 384, 385), (386, 387, 388), (389, 390, 391), (374, 368, 370, 375), (369, 371, 373, 370), (372, 377, 379, 373), (378, 376, 375, 379), (386, 374, 376, 387), (377, 389, 391, 378), (390, 388, 387, 391), (380, 386, 388, 381), (389, 383, 385, 390), (384, 382, 381, 385), (368, 380, 382, 369), (383, 372, 371, 384), (374, 386, 380, 368), (406, 408, 395, 393), (412, 414, 409, 405), (413, 401, 396, 407), (394, 397, 403, 399), (400, 402, 415, 411), (392, 393, 394), (395, 396, 397), (398, 399, 400), (401, 402, 403), (404, 405, 406), (407, 408, 409), (410, 411, 412), (413, 414, 415), (398, 392, 394, 399), (393, 395, 397, 394), (396, 401, 403, 397), (402, 400, 399, 403), (410, 398, 400, 411), (401, 413, 415, 402), (414, 412, 411, 415), (404, 410, 412, 405), (413, 407, 409, 414), (408, 406, 405, 409), (392, 404, 406, 393), (407, 396, 395, 408), (398, 410, 404, 392), (430, 432, 419, 417), (436, 438, 433, 429), (437, 425, 420, 431), (418, 421, 427, 423), (424, 426, 439, 435), (416, 417, 418), (419, 420, 421), (422, 423, 424), (425, 426, 427), (428, 429, 430), (431, 432, 433), (434, 435, 436), (437, 438, 439), (422, 416, 418, 423), (417, 419, 421, 418), (420, 425, 427, 421), (426, 424, 423, 427), (434, 422, 424, 435), (425, 437, 439, 426), (438, 436, 435, 439), (428, 434, 436, 429), (437, 431, 433, 438), (432, 430, 429, 433), (416, 428, 430, 417), (431, 420, 419, 432), (422, 434, 428, 416), (454, 456, 443, 441), (460, 462, 457, 453), (461, 449, 444, 455), (442, 445, 451, 447), (448, 450, 463, 459), (440, 441, 442), (443, 444, 445), (446, 447, 448), (449, 450, 451), (452, 453, 454), (455, 456, 457), (458, 459, 460), (461, 462, 463), (446, 440, 442, 447), (441, 443, 445, 442), (444, 449, 451, 445), (450, 448, 447, 451), (458, 446, 448, 459), (449, 461, 463, 450), (462, 460, 459, 463), (452, 458, 460, 453), (461, 455, 457, 462), (456, 454, 453, 457), (440, 452, 454, 441), (455, 444, 443, 456), (446, 458, 452, 440), (478, 480, 467, 465), (484, 486, 481, 477), (485, 473, 468, 479), (466, 469, 475, 471), (472, 474, 487, 483), (464, 465, 466), (467, 468, 469), (470, 471, 472), (473, 474, 475), (476, 477, 478), (479, 480, 481), (482, 483, 484), (485, 486, 487), (470, 464, 466, 471), (465, 467, 469, 466), (468, 473, 475, 469), (474, 472, 471, 475), (482, 470, 472, 483), (473, 485, 487, 474), (486, 484, 483, 487), (476, 482, 484, 477), (485, 479, 481, 486), (480, 478, 477, 481), (464, 476, 478, 465), (479, 468, 467, 480), (470, 482, 476, 464), (502, 504, 491, 489), (508, 510, 505, 501), (509, 497, 492, 503), (490, 493, 499, 495), (496, 498, 511, 507), (488, 489, 490), (491, 492, 493), (494, 495, 496), (497, 498, 499), (500, 501, 502), (503, 504, 505), (506, 507, 508), (509, 510, 511), (494, 488, 490, 495), (489, 491, 493, 490), (492, 497, 499, 493), (498, 496, 495, 499), (506, 494, 496, 507), (497, 509, 511, 498), (510, 508, 507, 511), (500, 506, 508, 501), (509, 503, 505, 510), (504, 502, 501, 505), (488, 500, 502, 489), (503, 492, 491, 504), (494, 506, 500, 488), (526, 528, 515, 513), (532, 534, 529, 525), (533, 521, 516, 527), (514, 517, 523, 519), (520, 522, 535, 531), (512, 513, 514), (515, 516, 517), (518, 519, 520), (521, 522, 523), (524, 525, 526), (527, 528, 529), (530, 531, 532), (533, 534, 535), (518, 512, 514, 519), (513, 515, 517, 514), (516, 521, 523, 517), (522, 520, 519, 523), (530, 518, 520, 531), (521, 533, 535, 522), (534, 532, 531, 535), (524, 530, 532, 525), (533, 527, 529, 534), (528, 526, 525, 529), (512, 524, 526, 513), (527, 516, 515, 528), (518, 530, 524, 512), (550, 552, 539, 537), (556, 558, 553, 549), (557, 545, 540, 551), (538, 541, 547, 543), (544, 546, 559, 555), (536, 537, 538), (539, 540, 541), (542, 543, 544), (545, 546, 547), (548, 549, 550), (551, 552, 553), (554, 555, 556), (557, 558, 559), (542, 536, 538, 543), (537, 539, 541, 538), (540, 545, 547, 541), (546, 544, 543, 547), (554, 542, 544, 555), (545, 557, 559, 546), (558, 556, 555, 559), (548, 554, 556, 549), (557, 551, 553, 558), (552, 550, 549, 553), (536, 548, 550, 537), (551, 540, 539, 552), (542, 554, 548, 536), (574, 576, 563, 561), (580, 582, 577, 573), (581, 569, 564, 575), (562, 565, 571, 567), (568, 570, 583, 579), (560, 561, 562), (563, 564, 565), (566, 567, 568), (569, 570, 571), (572, 573, 574), (575, 576, 577), (578, 579, 580), (581, 582, 583), (566, 560, 562, 567), (561, 563, 565, 562), (564, 569, 571, 565), (570, 568, 567, 571), (578, 566, 568, 579), (569, 581, 583, 570), (582, 580, 579, 583), (572, 578, 580, 573), (581, 575, 577, 582), (576, 574, 573, 577), (560, 572, 574, 561), (575, 564, 563, 576), (566, 578, 572, 560), (598, 600, 587, 585), (604, 606, 601, 597), (605, 593, 588, 599), (586, 589, 595, 591), (592, 594, 607, 603), (584, 585, 586), (587, 588, 589), (590, 591, 592), (593, 594, 595), (596, 597, 598), (599, 600, 601), (602, 603, 604), (605, 606, 607), (590, 584, 586, 591), (585, 587, 589, 586), (588, 593, 595, 589), (594, 592, 591, 595), (602, 590, 592, 603), (593, 605, 607, 594), (606, 604, 603, 607), (596, 602, 604, 597), (605, 599, 601, 606), (600, 598, 597, 601), (584, 596, 598, 585), (599, 588, 587, 600), (590, 602, 596, 584), (622, 624, 611, 609), (628, 630, 625, 621), (629, 617, 612, 623), (610, 613, 619, 615), (616, 618, 631, 627), (608, 609, 610), (611, 612, 613), (614, 615, 616), (617, 618, 619), (620, 621, 622), (623, 624, 625), (626, 627, 628), (629, 630, 631), (614, 608, 610, 615), (609, 611, 613, 610), (612, 617, 619, 613), (618, 616, 615, 619), (626, 614, 616, 627), (617, 629, 631, 618), (630, 628, 627, 631), (620, 626, 628, 621), (629, 623, 625, 630), (624, 622, 621, 625), (608, 620, 622, 609), (623, 612, 611, 624), (614, 626, 620, 608), (646, 648, 635, 633), (652, 654, 649, 645), (653, 641, 636, 647), (634, 637, 643, 639), (640, 642, 655, 651), (632, 633, 634), (635, 636, 637), (638, 639, 640), (641, 642, 643), (644, 645, 646), (647, 648, 649), (650, 651, 652), (653, 654, 655), (638, 632, 634, 639), (633, 635, 637, 634), (636, 641, 643, 637), (642, 640, 639, 643), (650, 638, 640, 651), (641, 653, 655, 642), (654, 652, 651, 655), (644, 650, 652, 645), (653, 647, 649, 654), (648, 646, 645, 649), (632, 644, 646, 633), (647, 636, 635, 648), (638, 650, 644, 632), (670, 672, 659, 657), (676, 678, 673, 669), (677, 665, 660, 671), (658, 661, 667, 663), (664, 666, 679, 675), (656, 657, 658), (659, 660, 661), (662, 663, 664), (665, 666, 667), (668, 669, 670), (671, 672, 673), (674, 675, 676), (677, 678, 679), (662, 656, 658, 663), (657, 659, 661, 658), (660, 665, 667, 661), (666, 664, 663, 667), (674, 662, 664, 675), (665, 677, 679, 666), (678, 676, 675, 679), (668, 674, 676, 669), (677, 671, 673, 678), (672, 670, 669, 673), (656, 668, 670, 657), (671, 660, 659, 672), (662, 674, 668, 656), (694, 696, 683, 681), (700, 702, 697, 693), (701, 689, 684, 695), (682, 685, 691, 687), (688, 690, 703, 699), (680, 681, 682), (683, 684, 685), (686, 687, 688), (689, 690, 691), (692, 693, 694), (695, 696, 697), (698, 699, 700), (701, 702, 703), (686, 680, 682, 687), (681, 683, 685, 682), (684, 689, 691, 685), (690, 688, 687, 691), (698, 686, 688, 699), (689, 701, 703, 690), (702, 700, 699, 703), (692, 698, 700, 693), (701, 695, 697, 702), (696, 694, 693, 697), (680, 692, 694, 681), (695, 684, 683, 696), (686, 698, 692, 680)])
_uv = me_cube_006.uv_layers.new(name='UVMap')
_uv.uv.foreach_set('vector', [0.5, 0.5096, 0.5, 0.5096, 0.5, 0.7404, 0.5, 0.7404, 0.6313, 0.5096, 0.8687, 0.5096, 0.8687, 0.7404, 0.6313, 0.7404, 0.5, 0.009579, 0.5, 0.009579, 0.5, 0.2404, 0.5, 0.2404, 0.5, 0.2563, 0.5, 0.2563, 0.5, 0.4937, 0.5, 0.4937, 0.1313, 0.5096, 0.125, 0.5096, 0.1313, 0.5, 0.625, 0.2563, 0.625, 0.2563, 0.5, 0.25, 0.3687, 0.5096, 0.3687, 0.5, 0.375, 0.5096, 0.625, 0.5096, 0.625, 0.5096, 0.5, 0.5, 0.1313, 0.5096, 0.1313, 0.7404, 0.125, 0.7404, 0.125, 0.5096, 0.625, 0.009579, 0.625, 0.2404, 0.5, 0.2404, 0.5, 0.009579, 0.5, 0.2563, 0.5, 0.2563, 0.5, 0.2404, 0.5, 0.2404, 0.3687, 0.5096, 0.1313, 0.5096, 0.1313, 0.5, 0.3687, 0.5, 0.625, 0.2563, 0.625, 0.4937, 0.5, 0.4937, 0.5, 0.2563, 0.5, 0.5096, 0.5, 0.5096, 0.5, 0.4937, 0.5, 0.4937, 0.3687, 0.7404, 0.3687, 0.5096, 0.5, 0.5096, 0.5, 0.7404, 0.6313, 0.5096, 0.6313, 0.7404, 0.5, 0.7404, 0.5, 0.5096, 0.1313, 0.5096, 0.3687, 0.5096, 0.3687, 0.7404, 0.1313, 0.7404, 0.5, 0.7563, 0.5, 0.7563, 0.5, 0.9937, 0.5, 0.9937, 0.5, 0.5096, 0.5, 0.5096, 0.5, 0.7404, 0.5, 0.7404, 0.6313, 0.5096, 0.8687, 0.5096, 0.8687, 0.7404, 0.6313, 0.7404, 0.5, 0.009579, 0.5, 0.009579, 0.5, 0.2404, 0.5, 0.2404, 0.1313, 0.7404, 0.1313, 0.75, 0.125, 0.7404, 0.5, 0.9937, 0.625, 0.9937, 0.5, 1.0, 0.3687, 0.7404, 0.375, 0.7404, 0.3687, 0.75, 0.625, 0.7563, 0.625, 0.7563, 0.5, 0.75, 0.1313, 0.5096, 0.1313, 0.7404, 0.125, 0.7404, 0.125, 0.5096, 0.5, 0.0, 0.5, 0.0, 0.5, 0.009579, 0.5, 0.009579, 0.625, 0.009579, 0.625, 0.2404, 0.5, 0.2404, 0.5, 0.009579, 0.3687, 0.7404, 0.3687, 0.5096, 0.5, 0.5096, 0.5, 0.7404, 0.6313, 0.5096, 0.6313, 0.7404, 0.5, 0.7404, 0.5, 0.5096, 0.5, 0.7563, 0.5, 0.7563, 0.5, 0.7404, 0.5, 0.7404, 0.1313, 0.7404, 0.3687, 0.7404, 0.3687, 0.75, 0.1313, 0.75, 0.625, 0.7563, 0.625, 0.9937, 0.5, 0.9937, 0.5, 0.7563, 0.1313, 0.5096, 0.3687, 0.5096, 0.3687, 0.7404, 0.1313, 0.7404, 0.5, 0.7563, 0.5, 0.7563, 0.5, 0.9937, 0.5, 0.9937, 0.5, 0.5096, 0.5, 0.5096, 0.5, 0.7404, 0.5, 0.7404, 0.6313, 0.5096, 0.8687, 0.5096, 0.8687, 0.7404, 0.6313, 0.7404, 0.5, 0.009579, 0.5, 0.009579, 0.5, 0.2404, 0.5, 0.2404, 0.5, 0.2563, 0.5, 0.2563, 0.5, 0.4937, 0.5, 0.4937, 0.1313, 0.7404, 0.1313, 0.75, 0.125, 0.7404, 0.5, 0.9937, 0.625, 0.9937, 0.5, 1.0, 0.1313, 0.5096, 0.125, 0.5096, 0.1313, 0.5, 0.625, 0.2563, 0.625, 0.2563, 0.5, 0.25, 0.3687, 0.7404, 0.375, 0.7404, 0.3687, 0.75, 0.625, 0.7563, 0.625, 0.7563, 0.5, 0.75, 0.3687, 0.5096, 0.3687, 0.5, 0.375, 0.5096, 0.625, 0.5096, 0.625, 0.5096, 0.5, 0.5, 0.1313, 0.5096, 0.1313, 0.7404, 0.125, 0.7404, 0.125, 0.5096, 0.5, 0.0, 0.5, 0.0, 0.5, 0.009579, 0.5, 0.009579, 0.625, 0.009579, 0.625, 0.2404, 0.5, 0.2404, 0.5, 0.009579, 0.5, 0.2563, 0.5, 0.2563, 0.5, 0.2404, 0.5, 0.2404, 0.3687, 0.5096, 0.1313, 0.5096, 0.1313, 0.5, 0.3687, 0.5, 0.625, 0.2563, 0.625, 0.4937, 0.5, 0.4937, 0.5, 0.2563, 0.5, 0.5096, 0.5, 0.5096, 0.5, 0.4937, 0.5, 0.4937, 0.3687, 0.7404, 0.3687, 0.5096, 0.5, 0.5096, 0.5, 0.7404, 0.6313, 0.5096, 0.6313, 0.7404, 0.5, 0.7404, 0.5, 0.5096, 0.5, 0.7563, 0.5, 0.7563, 0.5, 0.7404, 0.5, 0.7404, 0.1313, 0.7404, 0.3687, 0.7404, 0.3687, 0.75, 0.1313, 0.75, 0.625, 0.7563, 0.625, 0.9937, 0.5, 0.9937, 0.5, 0.7563, 0.1313, 0.5096, 0.3687, 0.5096, 0.3687, 0.7404, 0.1313, 0.7404, 0.5, 0.7563, 0.5, 0.7563, 0.5, 0.9937, 0.5, 0.9937, 0.5, 0.5096, 0.5, 0.5096, 0.5, 0.7404, 0.5, 0.7404, 0.6313, 0.5096, 0.8687, 0.5096, 0.8687, 0.7404, 0.6313, 0.7404, 0.5, 0.009579, 0.5, 0.009579, 0.5, 0.2404, 0.5, 0.2404, 0.5, 0.2563, 0.5, 0.2563, 0.5, 0.4937, 0.5, 0.4937, 0.1313, 0.7404, 0.1313, 0.75, 0.125, 0.7404, 0.5, 0.9937, 0.625, 0.9937, 0.5, 1.0, 0.1313, 0.5096, 0.125, 0.5096, 0.1313, 0.5, 0.625, 0.2563, 0.625, 0.2563, 0.5, 0.25, 0.3687, 0.7404, 0.375, 0.7404, 0.3687, 0.75, 0.625, 0.7563, 0.625, 0.7563, 0.5, 0.75, 0.3687, 0.5096, 0.3687, 0.5, 0.375, 0.5096, 0.625, 0.5096, 0.625, 0.5096, 0.5, 0.5, 0.1313, 0.5096, 0.1313, 0.7404, 0.125, 0.7404, 0.125, 0.5096, 0.5, 0.0, 0.5, 0.0, 0.5, 0.009579, 0.5, 0.009579, 0.625, 0.009579, 0.625, 0.2404, 0.5, 0.2404, 0.5, 0.009579, 0.5, 0.2563, 0.5, 0.2563, 0.5, 0.2404, 0.5, 0.2404, 0.3687, 0.5096, 0.1313, 0.5096, 0.1313, 0.5, 0.3687, 0.5, 0.625, 0.2563, 0.625, 0.4937, 0.5, 0.4937, 0.5, 0.2563, 0.5, 0.5096, 0.5, 0.5096, 0.5, 0.4937, 0.5, 0.4937, 0.3687, 0.7404, 0.3687, 0.5096, 0.5, 0.5096, 0.5, 0.7404, 0.6313, 0.5096, 0.6313, 0.7404, 0.5, 0.7404, 0.5, 0.5096, 0.5, 0.7563, 0.5, 0.7563, 0.5, 0.7404, 0.5, 0.7404, 0.1313, 0.7404, 0.3687, 0.7404, 0.3687, 0.75, 0.1313, 0.75, 0.625, 0.7563, 0.625, 0.9937, 0.5, 0.9937, 0.5, 0.7563, 0.1313, 0.5096, 0.3687, 0.5096, 0.3687, 0.7404, 0.1313, 0.7404, 0.5, 0.7563, 0.5, 0.7563, 0.5, 0.9937, 0.5, 0.9937, 0.5, 0.5096, 0.5, 0.5096, 0.5, 0.7404, 0.5, 0.7404, 0.6313, 0.5096, 0.8687, 0.5096, 0.8687, 0.7404, 0.6313, 0.7404, 0.5, 0.009579, 0.5, 0.009579, 0.5, 0.2404, 0.5, 0.2404, 0.5, 0.2563, 0.5, 0.2563, 0.5, 0.4937, 0.5, 0.4937, 0.1313, 0.7404, 0.1313, 0.75, 0.125, 0.7404, 0.5, 0.9937, 0.625, 0.9937, 0.5, 1.0, 0.1313, 0.5096, 0.125, 0.5096, 0.1313, 0.5, 0.625, 0.2563, 0.625, 0.2563, 0.5, 0.25, 0.3687, 0.7404, 0.375, 0.7404, 0.3687, 0.75, 0.625, 0.7563, 0.625, 0.7563, 0.5, 0.75, 0.3687, 0.5096, 0.3687, 0.5, 0.375, 0.5096, 0.625, 0.5096, 0.625, 0.5096, 0.5, 0.5, 0.1313, 0.5096, 0.1313, 0.7404, 0.125, 0.7404, 0.125, 0.5096, 0.5, 0.0, 0.5, 0.0, 0.5, 0.009579, 0.5, 0.009579, 0.625, 0.009579, 0.625, 0.2404, 0.5, 0.2404, 0.5, 0.009579, 0.5, 0.2563, 0.5, 0.2563, 0.5, 0.2404, 0.5, 0.2404, 0.3687, 0.5096, 0.1313, 0.5096, 0.1313, 0.5, 0.3687, 0.5, 0.625, 0.2563, 0.625, 0.4937, 0.5, 0.4937, 0.5, 0.2563, 0.5, 0.5096, 0.5, 0.5096, 0.5, 0.4937, 0.5, 0.4937, 0.3687, 0.7404, 0.3687, 0.5096, 0.5, 0.5096, 0.5, 0.7404, 0.6313, 0.5096, 0.6313, 0.7404, 0.5, 0.7404, 0.5, 0.5096, 0.5, 0.7563, 0.5, 0.7563, 0.5, 0.7404, 0.5, 0.7404, 0.1313, 0.7404, 0.3687, 0.7404, 0.3687, 0.75, 0.1313, 0.75, 0.625, 0.7563, 0.625, 0.9937, 0.5, 0.9937, 0.5, 0.7563, 0.1313, 0.5096, 0.3687, 0.5096, 0.3687, 0.7404, 0.1313, 0.7404, 0.5, 0.7563, 0.5, 0.7563, 0.5, 0.9937, 0.5, 0.9937, 0.5, 0.5096, 0.5, 0.5096, 0.5, 0.7404, 0.5, 0.7404, 0.6313, 0.5096, 0.8687, 0.5096, 0.8687, 0.7404, 0.6313, 0.7404, 0.5, 0.009579, 0.5, 0.009579, 0.5, 0.2404, 0.5, 0.2404, 0.5, 0.2563, 0.5, 0.2563, 0.5, 0.4937, 0.5, 0.4937, 0.1313, 0.7404, 0.1313, 0.75, 0.125, 0.7404, 0.5, 0.9937, 0.625, 0.9937, 0.5, 1.0, 0.1313, 0.5096, 0.125, 0.5096, 0.1313, 0.5, 0.625, 0.2563, 0.625, 0.2563, 0.5, 0.25, 0.3687, 0.7404, 0.375, 0.7404, 0.3687, 0.75, 0.625, 0.7563, 0.625, 0.7563, 0.5, 0.75, 0.3687, 0.5096, 0.3687, 0.5, 0.375, 0.5096, 0.625, 0.5096, 0.625, 0.5096, 0.5, 0.5, 0.1313, 0.5096, 0.1313, 0.7404, 0.125, 0.7404, 0.125, 0.5096, 0.5, 0.0, 0.5, 0.0, 0.5, 0.009579, 0.5, 0.009579, 0.625, 0.009579, 0.625, 0.2404, 0.5, 0.2404, 0.5, 0.009579, 0.5, 0.2563, 0.5, 0.2563, 0.5, 0.2404, 0.5, 0.2404, 0.3687, 0.5096, 0.1313, 0.5096, 0.1313, 0.5, 0.3687, 0.5, 0.625, 0.2563, 0.625, 0.4937, 0.5, 0.4937, 0.5, 0.2563, 0.5, 0.5096, 0.5, 0.5096, 0.5, 0.4937, 0.5, 0.4937, 0.3687, 0.7404, 0.3687, 0.5096, 0.5, 0.5096, 0.5, 0.7404, 0.6313, 0.5096, 0.6313, 0.7404, 0.5, 0.7404, 0.5, 0.5096, 0.5, 0.7563, 0.5, 0.7563, 0.5, 0.7404, 0.5, 0.7404, 0.1313, 0.7404, 0.3687, 0.7404, 0.3687, 0.75, 0.1313, 0.75, 0.625, 0.7563, 0.625, 0.9937, 0.5, 0.9937, 0.5, 0.7563, 0.1313, 0.5096, 0.3687, 0.5096, 0.3687, 0.7404, 0.1313, 0.7404, 0.5, 0.7563, 0.5, 0.7563, 0.5, 0.9937, 0.5, 0.9937, 0.5, 0.5096, 0.5, 0.5096, 0.5, 0.7404, 0.5, 0.7404, 0.6313, 0.5096, 0.8687, 0.5096, 0.8687, 0.7404, 0.6313, 0.7404, 0.5, 0.009579, 0.5, 0.009579, 0.5, 0.2404, 0.5, 0.2404, 0.5, 0.2563, 0.5, 0.2563, 0.5, 0.4937, 0.5, 0.4937, 0.1313, 0.7404, 0.1313, 0.75, 0.125, 0.7404, 0.5, 0.9937, 0.625, 0.9937, 0.5, 1.0, 0.1313, 0.5096, 0.125, 0.5096, 0.1313, 0.5, 0.625, 0.2563, 0.625, 0.2563, 0.5, 0.25, 0.3687, 0.7404, 0.375, 0.7404, 0.3687, 0.75, 0.625, 0.7563, 0.625, 0.7563, 0.5, 0.75, 0.3687, 0.5096, 0.3687, 0.5, 0.375, 0.5096, 0.625, 0.5096, 0.625, 0.5096, 0.5, 0.5, 0.1313, 0.5096, 0.1313, 0.7404, 0.125, 0.7404, 0.125, 0.5096, 0.5, 0.0, 0.5, 0.0, 0.5, 0.009579, 0.5, 0.009579, 0.625, 0.009579, 0.625, 0.2404, 0.5, 0.2404, 0.5, 0.009579, 0.5, 0.2563, 0.5, 0.2563, 0.5, 0.2404, 0.5, 0.2404, 0.3687, 0.5096, 0.1313, 0.5096, 0.1313, 0.5, 0.3687, 0.5, 0.625, 0.2563, 0.625, 0.4937, 0.5, 0.4937, 0.5, 0.2563, 0.5, 0.5096, 0.5, 0.5096, 0.5, 0.4937, 0.5, 0.4937, 0.3687, 0.7404, 0.3687, 0.5096, 0.5, 0.5096, 0.5, 0.7404, 0.6313, 0.5096, 0.6313, 0.7404, 0.5, 0.7404, 0.5, 0.5096, 0.5, 0.7563, 0.5, 0.7563, 0.5, 0.7404, 0.5, 0.7404, 0.1313, 0.7404, 0.3687, 0.7404, 0.3687, 0.75, 0.1313, 0.75, 0.625, 0.7563, 0.625, 0.9937, 0.5, 0.9937, 0.5, 0.7563, 0.1313, 0.5096, 0.3687, 0.5096, 0.3687, 0.7404, 0.1313, 0.7404, 0.5, 0.7563, 0.5, 0.7563, 0.5, 0.9937, 0.5, 0.9937, 0.5, 0.5096, 0.5, 0.5096, 0.5, 0.7404, 0.5, 0.7404, 0.6313, 0.5096, 0.8687, 0.5096, 0.8687, 0.7404, 0.6313, 0.7404, 0.5, 0.009579, 0.5, 0.009579, 0.5, 0.2404, 0.5, 0.2404, 0.5, 0.2563, 0.5, 0.2563, 0.5, 0.4937, 0.5, 0.4937, 0.1313, 0.7404, 0.1313, 0.75, 0.125, 0.7404, 0.5, 0.9937, 0.625, 0.9937, 0.5, 1.0, 0.1313, 0.5096, 0.125, 0.5096, 0.1313, 0.5, 0.625, 0.2563, 0.625, 0.2563, 0.5, 0.25, 0.3687, 0.7404, 0.375, 0.7404, 0.3687, 0.75, 0.625, 0.7563, 0.625, 0.7563, 0.5, 0.75, 0.3687, 0.5096, 0.3687, 0.5, 0.375, 0.5096, 0.625, 0.5096, 0.625, 0.5096, 0.5, 0.5, 0.1313, 0.5096, 0.1313, 0.7404, 0.125, 0.7404, 0.125, 0.5096, 0.5, 0.0, 0.5, 0.0, 0.5, 0.009579, 0.5, 0.009579, 0.625, 0.009579, 0.625, 0.2404, 0.5, 0.2404, 0.5, 0.009579, 0.5, 0.2563, 0.5, 0.2563, 0.5, 0.2404, 0.5, 0.2404, 0.3687, 0.5096, 0.1313, 0.5096, 0.1313, 0.5, 0.3687, 0.5, 0.625, 0.2563, 0.625, 0.4937, 0.5, 0.4937, 0.5, 0.2563, 0.5, 0.5096, 0.5, 0.5096, 0.5, 0.4937, 0.5, 0.4937, 0.3687, 0.7404, 0.3687, 0.5096, 0.5, 0.5096, 0.5, 0.7404, 0.6313, 0.5096, 0.6313, 0.7404, 0.5, 0.7404, 0.5, 0.5096, 0.5, 0.7563, 0.5, 0.7563, 0.5, 0.7404, 0.5, 0.7404, 0.1313, 0.7404, 0.3687, 0.7404, 0.3687, 0.75, 0.1313, 0.75, 0.625, 0.7563, 0.625, 0.9937, 0.5, 0.9937, 0.5, 0.7563, 0.1313, 0.5096, 0.3687, 0.5096, 0.3687, 0.7404, 0.1313, 0.7404, 0.5, 0.7563, 0.5, 0.7563, 0.5, 0.9937, 0.5, 0.9937, 0.5, 0.5096, 0.5, 0.5096, 0.5, 0.7404, 0.5, 0.7404, 0.6313, 0.5096, 0.8687, 0.5096, 0.8687, 0.7404, 0.6313, 0.7404, 0.5, 0.009579, 0.5, 0.009579, 0.5, 0.2404, 0.5, 0.2404, 0.5, 0.2563, 0.5, 0.2563, 0.5, 0.4937, 0.5, 0.4937, 0.1313, 0.7404, 0.1313, 0.75, 0.125, 0.7404, 0.5, 0.9937, 0.625, 0.9937, 0.5, 1.0, 0.1313, 0.5096, 0.125, 0.5096, 0.1313, 0.5, 0.625, 0.2563, 0.625, 0.2563, 0.5, 0.25, 0.3687, 0.7404, 0.375, 0.7404, 0.3687, 0.75, 0.625, 0.7563, 0.625, 0.7563, 0.5, 0.75, 0.3687, 0.5096, 0.3687, 0.5, 0.375, 0.5096, 0.625, 0.5096, 0.625, 0.5096, 0.5, 0.5, 0.1313, 0.5096, 0.1313, 0.7404, 0.125, 0.7404, 0.125, 0.5096, 0.5, 0.0, 0.5, 0.0, 0.5, 0.009579, 0.5, 0.009579, 0.625, 0.009579, 0.625, 0.2404, 0.5, 0.2404, 0.5, 0.009579, 0.5, 0.2563, 0.5, 0.2563, 0.5, 0.2404, 0.5, 0.2404, 0.3687, 0.5096, 0.1313, 0.5096, 0.1313, 0.5, 0.3687, 0.5, 0.625, 0.2563, 0.625, 0.4937, 0.5, 0.4937, 0.5, 0.2563, 0.5, 0.5096, 0.5, 0.5096, 0.5, 0.4937, 0.5, 0.4937, 0.3687, 0.7404, 0.3687, 0.5096, 0.5, 0.5096, 0.5, 0.7404, 0.6313, 0.5096, 0.6313, 0.7404, 0.5, 0.7404, 0.5, 0.5096, 0.5, 0.7563, 0.5, 0.7563, 0.5, 0.7404, 0.5, 0.7404, 0.1313, 0.7404, 0.3687, 0.7404, 0.3687, 0.75, 0.1313, 0.75, 0.625, 0.7563, 0.625, 0.9937, 0.5, 0.9937, 0.5, 0.7563, 0.1313, 0.5096, 0.3687, 0.5096, 0.3687, 0.7404, 0.1313, 0.7404, 0.5, 0.7563, 0.5, 0.7563, 0.5, 0.9937, 0.5, 0.9937, 0.5, 0.5096, 0.5, 0.5096, 0.5, 0.7404, 0.5, 0.7404, 0.6313, 0.5096, 0.8687, 0.5096, 0.8687, 0.7404, 0.6313, 0.7404, 0.5, 0.009579, 0.5, 0.009579, 0.5, 0.2404, 0.5, 0.2404, 0.5, 0.2563, 0.5, 0.2563, 0.5, 0.4937, 0.5, 0.4937, 0.1313, 0.7404, 0.1313, 0.75, 0.125, 0.7404, 0.5, 0.9937, 0.625, 0.9937, 0.5, 1.0, 0.1313, 0.5096, 0.125, 0.5096, 0.1313, 0.5, 0.625, 0.2563, 0.625, 0.2563, 0.5, 0.25, 0.3687, 0.7404, 0.375, 0.7404, 0.3687, 0.75, 0.625, 0.7563, 0.625, 0.7563, 0.5, 0.75, 0.3687, 0.5096, 0.3687, 0.5, 0.375, 0.5096, 0.625, 0.5096, 0.625, 0.5096, 0.5, 0.5, 0.1313, 0.5096, 0.1313, 0.7404, 0.125, 0.7404, 0.125, 0.5096, 0.5, 0.0, 0.5, 0.0, 0.5, 0.009579, 0.5, 0.009579, 0.625, 0.009579, 0.625, 0.2404, 0.5, 0.2404, 0.5, 0.009579, 0.5, 0.2563, 0.5, 0.2563, 0.5, 0.2404, 0.5, 0.2404, 0.3687, 0.5096, 0.1313, 0.5096, 0.1313, 0.5, 0.3687, 0.5, 0.625, 0.2563, 0.625, 0.4937, 0.5, 0.4937, 0.5, 0.2563, 0.5, 0.5096, 0.5, 0.5096, 0.5, 0.4937, 0.5, 0.4937, 0.3687, 0.7404, 0.3687, 0.5096, 0.5, 0.5096, 0.5, 0.7404, 0.6313, 0.5096, 0.6313, 0.7404, 0.5, 0.7404, 0.5, 0.5096, 0.5, 0.7563, 0.5, 0.7563, 0.5, 0.7404, 0.5, 0.7404, 0.1313, 0.7404, 0.3687, 0.7404, 0.3687, 0.75, 0.1313, 0.75, 0.625, 0.7563, 0.625, 0.9937, 0.5, 0.9937, 0.5, 0.7563, 0.1313, 0.5096, 0.3687, 0.5096, 0.3687, 0.7404, 0.1313, 0.7404, 0.5, 0.7563, 0.5, 0.7563, 0.5, 0.9937, 0.5, 0.9937, 0.5, 0.5096, 0.5, 0.5096, 0.5, 0.7404, 0.5, 0.7404, 0.6313, 0.5096, 0.8687, 0.5096, 0.8687, 0.7404, 0.6313, 0.7404, 0.5, 0.009579, 0.5, 0.009579, 0.5, 0.2404, 0.5, 0.2404, 0.5, 0.2563, 0.5, 0.2563, 0.5, 0.4937, 0.5, 0.4937, 0.1313, 0.7404, 0.1313, 0.75, 0.125, 0.7404, 0.5, 0.9937, 0.625, 0.9937, 0.5, 1.0, 0.1313, 0.5096, 0.125, 0.5096, 0.1313, 0.5, 0.625, 0.2563, 0.625, 0.2563, 0.5, 0.25, 0.3687, 0.7404, 0.375, 0.7404, 0.3687, 0.75, 0.625, 0.7563, 0.625, 0.7563, 0.5, 0.75, 0.3687, 0.5096, 0.3687, 0.5, 0.375, 0.5096, 0.625, 0.5096, 0.625, 0.5096, 0.5, 0.5, 0.1313, 0.5096, 0.1313, 0.7404, 0.125, 0.7404, 0.125, 0.5096, 0.5, 0.0, 0.5, 0.0, 0.5, 0.009579, 0.5, 0.009579, 0.625, 0.009579, 0.625, 0.2404, 0.5, 0.2404, 0.5, 0.009579, 0.5, 0.2563, 0.5, 0.2563, 0.5, 0.2404, 0.5, 0.2404, 0.3687, 0.5096, 0.1313, 0.5096, 0.1313, 0.5, 0.3687, 0.5, 0.625, 0.2563, 0.625, 0.4937, 0.5, 0.4937, 0.5, 0.2563, 0.5, 0.5096, 0.5, 0.5096, 0.5, 0.4937, 0.5, 0.4937, 0.3687, 0.7404, 0.3687, 0.5096, 0.5, 0.5096, 0.5, 0.7404, 0.6313, 0.5096, 0.6313, 0.7404, 0.5, 0.7404, 0.5, 0.5096, 0.5, 0.7563, 0.5, 0.7563, 0.5, 0.7404, 0.5, 0.7404, 0.1313, 0.7404, 0.3687, 0.7404, 0.3687, 0.75, 0.1313, 0.75, 0.625, 0.7563, 0.625, 0.9937, 0.5, 0.9937, 0.5, 0.7563, 0.1313, 0.5096, 0.3687, 0.5096, 0.3687, 0.7404, 0.1313, 0.7404, 0.5, 0.7563, 0.5, 0.7563, 0.5, 0.9937, 0.5, 0.9937, 0.5, 0.5096, 0.5, 0.5096, 0.5, 0.7404, 0.5, 0.7404, 0.6313, 0.5096, 0.8687, 0.5096, 0.8687, 0.7404, 0.6313, 0.7404, 0.5, 0.009579, 0.5, 0.009579, 0.5, 0.2404, 0.5, 0.2404, 0.5, 0.2563, 0.5, 0.2563, 0.5, 0.4937, 0.5, 0.4937, 0.1313, 0.7404, 0.1313, 0.75, 0.125, 0.7404, 0.5, 0.9937, 0.625, 0.9937, 0.5, 1.0, 0.1313, 0.5096, 0.125, 0.5096, 0.1313, 0.5, 0.625, 0.2563, 0.625, 0.2563, 0.5, 0.25, 0.3687, 0.7404, 0.375, 0.7404, 0.3687, 0.75, 0.625, 0.7563, 0.625, 0.7563, 0.5, 0.75, 0.3687, 0.5096, 0.3687, 0.5, 0.375, 0.5096, 0.625, 0.5096, 0.625, 0.5096, 0.5, 0.5, 0.1313, 0.5096, 0.1313, 0.7404, 0.125, 0.7404, 0.125, 0.5096, 0.5, 0.0, 0.5, 0.0, 0.5, 0.009579, 0.5, 0.009579, 0.625, 0.009579, 0.625, 0.2404, 0.5, 0.2404, 0.5, 0.009579, 0.5, 0.2563, 0.5, 0.2563, 0.5, 0.2404, 0.5, 0.2404, 0.3687, 0.5096, 0.1313, 0.5096, 0.1313, 0.5, 0.3687, 0.5, 0.625, 0.2563, 0.625, 0.4937, 0.5, 0.4937, 0.5, 0.2563, 0.5, 0.5096, 0.5, 0.5096, 0.5, 0.4937, 0.5, 0.4937, 0.3687, 0.7404, 0.3687, 0.5096, 0.5, 0.5096, 0.5, 0.7404, 0.6313, 0.5096, 0.6313, 0.7404, 0.5, 0.7404, 0.5, 0.5096, 0.5, 0.7563, 0.5, 0.7563, 0.5, 0.7404, 0.5, 0.7404, 0.1313, 0.7404, 0.3687, 0.7404, 0.3687, 0.75, 0.1313, 0.75, 0.625, 0.7563, 0.625, 0.9937, 0.5, 0.9937, 0.5, 0.7563, 0.1313, 0.5096, 0.3687, 0.5096, 0.3687, 0.7404, 0.1313, 0.7404, 0.5, 0.7563, 0.5, 0.7563, 0.5, 0.9937, 0.5, 0.9937, 0.5, 0.5096, 0.5, 0.5096, 0.5, 0.7404, 0.5, 0.7404, 0.6313, 0.5096, 0.8687, 0.5096, 0.8687, 0.7404, 0.6313, 0.7404, 0.5, 0.009579, 0.5, 0.009579, 0.5, 0.2404, 0.5, 0.2404, 0.5, 0.2563, 0.5, 0.2563, 0.5, 0.4937, 0.5, 0.4937, 0.1313, 0.7404, 0.1313, 0.75, 0.125, 0.7404, 0.5, 0.9937, 0.625, 0.9937, 0.5, 1.0, 0.1313, 0.5096, 0.125, 0.5096, 0.1313, 0.5, 0.625, 0.2563, 0.625, 0.2563, 0.5, 0.25, 0.3687, 0.7404, 0.375, 0.7404, 0.3687, 0.75, 0.625, 0.7563, 0.625, 0.7563, 0.5, 0.75, 0.3687, 0.5096, 0.3687, 0.5, 0.375, 0.5096, 0.625, 0.5096, 0.625, 0.5096, 0.5, 0.5, 0.1313, 0.5096, 0.1313, 0.7404, 0.125, 0.7404, 0.125, 0.5096, 0.5, 0.0, 0.5, 0.0, 0.5, 0.009579, 0.5, 0.009579, 0.625, 0.009579, 0.625, 0.2404, 0.5, 0.2404, 0.5, 0.009579, 0.5, 0.2563, 0.5, 0.2563, 0.5, 0.2404, 0.5, 0.2404, 0.3687, 0.5096, 0.1313, 0.5096, 0.1313, 0.5, 0.3687, 0.5, 0.625, 0.2563, 0.625, 0.4937, 0.5, 0.4937, 0.5, 0.2563, 0.5, 0.5096, 0.5, 0.5096, 0.5, 0.4937, 0.5, 0.4937, 0.3687, 0.7404, 0.3687, 0.5096, 0.5, 0.5096, 0.5, 0.7404, 0.6313, 0.5096, 0.6313, 0.7404, 0.5, 0.7404, 0.5, 0.5096, 0.5, 0.7563, 0.5, 0.7563, 0.5, 0.7404, 0.5, 0.7404, 0.1313, 0.7404, 0.3687, 0.7404, 0.3687, 0.75, 0.1313, 0.75, 0.625, 0.7563, 0.625, 0.9937, 0.5, 0.9937, 0.5, 0.7563, 0.1313, 0.5096, 0.3687, 0.5096, 0.3687, 0.7404, 0.1313, 0.7404, 0.5, 0.7563, 0.5, 0.7563, 0.5, 0.9937, 0.5, 0.9937, 0.5, 0.5096, 0.5, 0.5096, 0.5, 0.7404, 0.5, 0.7404, 0.6313, 0.5096, 0.8687, 0.5096, 0.8687, 0.7404, 0.6313, 0.7404, 0.5, 0.009579, 0.5, 0.009579, 0.5, 0.2404, 0.5, 0.2404, 0.5, 0.2563, 0.5, 0.2563, 0.5, 0.4937, 0.5, 0.4937, 0.1313, 0.7404, 0.1313, 0.75, 0.125, 0.7404, 0.5, 0.9937, 0.625, 0.9937, 0.5, 1.0, 0.1313, 0.5096, 0.125, 0.5096, 0.1313, 0.5, 0.625, 0.2563, 0.625, 0.2563, 0.5, 0.25, 0.3687, 0.7404, 0.375, 0.7404, 0.3687, 0.75, 0.625, 0.7563, 0.625, 0.7563, 0.5, 0.75, 0.3687, 0.5096, 0.3687, 0.5, 0.375, 0.5096, 0.625, 0.5096, 0.625, 0.5096, 0.5, 0.5, 0.1313, 0.5096, 0.1313, 0.7404, 0.125, 0.7404, 0.125, 0.5096, 0.5, 0.0, 0.5, 0.0, 0.5, 0.009579, 0.5, 0.009579, 0.625, 0.009579, 0.625, 0.2404, 0.5, 0.2404, 0.5, 0.009579, 0.5, 0.2563, 0.5, 0.2563, 0.5, 0.2404, 0.5, 0.2404, 0.3687, 0.5096, 0.1313, 0.5096, 0.1313, 0.5, 0.3687, 0.5, 0.625, 0.2563, 0.625, 0.4937, 0.5, 0.4937, 0.5, 0.2563, 0.5, 0.5096, 0.5, 0.5096, 0.5, 0.4937, 0.5, 0.4937, 0.3687, 0.7404, 0.3687, 0.5096, 0.5, 0.5096, 0.5, 0.7404, 0.6313, 0.5096, 0.6313, 0.7404, 0.5, 0.7404, 0.5, 0.5096, 0.5, 0.7563, 0.5, 0.7563, 0.5, 0.7404, 0.5, 0.7404, 0.1313, 0.7404, 0.3687, 0.7404, 0.3687, 0.75, 0.1313, 0.75, 0.625, 0.7563, 0.625, 0.9937, 0.5, 0.9937, 0.5, 0.7563, 0.1313, 0.5096, 0.3687, 0.5096, 0.3687, 0.7404, 0.1313, 0.7404, 0.5, 0.7563, 0.5, 0.7563, 0.5, 0.9937, 0.5, 0.9937, 0.5, 0.5096, 0.5, 0.5096, 0.5, 0.7404, 0.5, 0.7404, 0.6313, 0.5096, 0.8687, 0.5096, 0.8687, 0.7404, 0.6313, 0.7404, 0.5, 0.009579, 0.5, 0.009579, 0.5, 0.2404, 0.5, 0.2404, 0.5, 0.2563, 0.5, 0.2563, 0.5, 0.4937, 0.5, 0.4937, 0.1313, 0.7404, 0.1313, 0.75, 0.125, 0.7404, 0.5, 0.9937, 0.625, 0.9937, 0.5, 1.0, 0.1313, 0.5096, 0.125, 0.5096, 0.1313, 0.5, 0.625, 0.2563, 0.625, 0.2563, 0.5, 0.25, 0.3687, 0.7404, 0.375, 0.7404, 0.3687, 0.75, 0.625, 0.7563, 0.625, 0.7563, 0.5, 0.75, 0.3687, 0.5096, 0.3687, 0.5, 0.375, 0.5096, 0.625, 0.5096, 0.625, 0.5096, 0.5, 0.5, 0.1313, 0.5096, 0.1313, 0.7404, 0.125, 0.7404, 0.125, 0.5096, 0.5, 0.0, 0.5, 0.0, 0.5, 0.009579, 0.5, 0.009579, 0.625, 0.009579, 0.625, 0.2404, 0.5, 0.2404, 0.5, 0.009579, 0.5, 0.2563, 0.5, 0.2563, 0.5, 0.2404, 0.5, 0.2404, 0.3687, 0.5096, 0.1313, 0.5096, 0.1313, 0.5, 0.3687, 0.5, 0.625, 0.2563, 0.625, 0.4937, 0.5, 0.4937, 0.5, 0.2563, 0.5, 0.5096, 0.5, 0.5096, 0.5, 0.4937, 0.5, 0.4937, 0.3687, 0.7404, 0.3687, 0.5096, 0.5, 0.5096, 0.5, 0.7404, 0.6313, 0.5096, 0.6313, 0.7404, 0.5, 0.7404, 0.5, 0.5096, 0.5, 0.7563, 0.5, 0.7563, 0.5, 0.7404, 0.5, 0.7404, 0.1313, 0.7404, 0.3687, 0.7404, 0.3687, 0.75, 0.1313, 0.75, 0.625, 0.7563, 0.625, 0.9937, 0.5, 0.9937, 0.5, 0.7563, 0.1313, 0.5096, 0.3687, 0.5096, 0.3687, 0.7404, 0.1313, 0.7404, 0.5, 0.7563, 0.5, 0.7563, 0.5, 0.9937, 0.5, 0.9937, 0.5, 0.5096, 0.5, 0.5096, 0.5, 0.7404, 0.5, 0.7404, 0.6313, 0.5096, 0.8687, 0.5096, 0.8687, 0.7404, 0.6313, 0.7404, 0.5, 0.009579, 0.5, 0.009579, 0.5, 0.2404, 0.5, 0.2404, 0.5, 0.2563, 0.5, 0.2563, 0.5, 0.4937, 0.5, 0.4937, 0.1313, 0.7404, 0.1313, 0.75, 0.125, 0.7404, 0.5, 0.9937, 0.625, 0.9937, 0.5, 1.0, 0.1313, 0.5096, 0.125, 0.5096, 0.1313, 0.5, 0.625, 0.2563, 0.625, 0.2563, 0.5, 0.25, 0.3687, 0.7404, 0.375, 0.7404, 0.3687, 0.75, 0.625, 0.7563, 0.625, 0.7563, 0.5, 0.75, 0.3687, 0.5096, 0.3687, 0.5, 0.375, 0.5096, 0.625, 0.5096, 0.625, 0.5096, 0.5, 0.5, 0.1313, 0.5096, 0.1313, 0.7404, 0.125, 0.7404, 0.125, 0.5096, 0.5, 0.0, 0.5, 0.0, 0.5, 0.009579, 0.5, 0.009579, 0.625, 0.009579, 0.625, 0.2404, 0.5, 0.2404, 0.5, 0.009579, 0.5, 0.2563, 0.5, 0.2563, 0.5, 0.2404, 0.5, 0.2404, 0.3687, 0.5096, 0.1313, 0.5096, 0.1313, 0.5, 0.3687, 0.5, 0.625, 0.2563, 0.625, 0.4937, 0.5, 0.4937, 0.5, 0.2563, 0.5, 0.5096, 0.5, 0.5096, 0.5, 0.4937, 0.5, 0.4937, 0.3687, 0.7404, 0.3687, 0.5096, 0.5, 0.5096, 0.5, 0.7404, 0.6313, 0.5096, 0.6313, 0.7404, 0.5, 0.7404, 0.5, 0.5096, 0.5, 0.7563, 0.5, 0.7563, 0.5, 0.7404, 0.5, 0.7404, 0.1313, 0.7404, 0.3687, 0.7404, 0.3687, 0.75, 0.1313, 0.75, 0.625, 0.7563, 0.625, 0.9937, 0.5, 0.9937, 0.5, 0.7563, 0.1313, 0.5096, 0.3687, 0.5096, 0.3687, 0.7404, 0.1313, 0.7404, 0.5, 0.7563, 0.5, 0.7563, 0.5, 0.9937, 0.5, 0.9937, 0.5, 0.5096, 0.5, 0.5096, 0.5, 0.7404, 0.5, 0.7404, 0.6313, 0.5096, 0.8687, 0.5096, 0.8687, 0.7404, 0.6313, 0.7404, 0.5, 0.009579, 0.5, 0.009579, 0.5, 0.2404, 0.5, 0.2404, 0.5, 0.2563, 0.5, 0.2563, 0.5, 0.4937, 0.5, 0.4937, 0.1313, 0.7404, 0.1313, 0.75, 0.125, 0.7404, 0.5, 0.9937, 0.625, 0.9937, 0.5, 1.0, 0.1313, 0.5096, 0.125, 0.5096, 0.1313, 0.5, 0.625, 0.2563, 0.625, 0.2563, 0.5, 0.25, 0.3687, 0.7404, 0.375, 0.7404, 0.3687, 0.75, 0.625, 0.7563, 0.625, 0.7563, 0.5, 0.75, 0.3687, 0.5096, 0.3687, 0.5, 0.375, 0.5096, 0.625, 0.5096, 0.625, 0.5096, 0.5, 0.5, 0.1313, 0.5096, 0.1313, 0.7404, 0.125, 0.7404, 0.125, 0.5096, 0.5, 0.0, 0.5, 0.0, 0.5, 0.009579, 0.5, 0.009579, 0.625, 0.009579, 0.625, 0.2404, 0.5, 0.2404, 0.5, 0.009579, 0.5, 0.2563, 0.5, 0.2563, 0.5, 0.2404, 0.5, 0.2404, 0.3687, 0.5096, 0.1313, 0.5096, 0.1313, 0.5, 0.3687, 0.5, 0.625, 0.2563, 0.625, 0.4937, 0.5, 0.4937, 0.5, 0.2563, 0.5, 0.5096, 0.5, 0.5096, 0.5, 0.4937, 0.5, 0.4937, 0.3687, 0.7404, 0.3687, 0.5096, 0.5, 0.5096, 0.5, 0.7404, 0.6313, 0.5096, 0.6313, 0.7404, 0.5, 0.7404, 0.5, 0.5096, 0.5, 0.7563, 0.5, 0.7563, 0.5, 0.7404, 0.5, 0.7404, 0.1313, 0.7404, 0.3687, 0.7404, 0.3687, 0.75, 0.1313, 0.75, 0.625, 0.7563, 0.625, 0.9937, 0.5, 0.9937, 0.5, 0.7563, 0.1313, 0.5096, 0.3687, 0.5096, 0.3687, 0.7404, 0.1313, 0.7404, 0.5, 0.7563, 0.5, 0.7563, 0.5, 0.9937, 0.5, 0.9937, 0.5, 0.5096, 0.5, 0.5096, 0.5, 0.7404, 0.5, 0.7404, 0.6313, 0.5096, 0.8687, 0.5096, 0.8687, 0.7404, 0.6313, 0.7404, 0.5, 0.009579, 0.5, 0.009579, 0.5, 0.2404, 0.5, 0.2404, 0.5, 0.2563, 0.5, 0.2563, 0.5, 0.4937, 0.5, 0.4937, 0.1313, 0.7404, 0.1313, 0.75, 0.125, 0.7404, 0.5, 0.9937, 0.625, 0.9937, 0.5, 1.0, 0.1313, 0.5096, 0.125, 0.5096, 0.1313, 0.5, 0.625, 0.2563, 0.625, 0.2563, 0.5, 0.25, 0.3687, 0.7404, 0.375, 0.7404, 0.3687, 0.75, 0.625, 0.7563, 0.625, 0.7563, 0.5, 0.75, 0.3687, 0.5096, 0.3687, 0.5, 0.375, 0.5096, 0.625, 0.5096, 0.625, 0.5096, 0.5, 0.5, 0.1313, 0.5096, 0.1313, 0.7404, 0.125, 0.7404, 0.125, 0.5096, 0.5, 0.0, 0.5, 0.0, 0.5, 0.009579, 0.5, 0.009579, 0.625, 0.009579, 0.625, 0.2404, 0.5, 0.2404, 0.5, 0.009579, 0.5, 0.2563, 0.5, 0.2563, 0.5, 0.2404, 0.5, 0.2404, 0.3687, 0.5096, 0.1313, 0.5096, 0.1313, 0.5, 0.3687, 0.5, 0.625, 0.2563, 0.625, 0.4937, 0.5, 0.4937, 0.5, 0.2563, 0.5, 0.5096, 0.5, 0.5096, 0.5, 0.4937, 0.5, 0.4937, 0.3687, 0.7404, 0.3687, 0.5096, 0.5, 0.5096, 0.5, 0.7404, 0.6313, 0.5096, 0.6313, 0.7404, 0.5, 0.7404, 0.5, 0.5096, 0.5, 0.7563, 0.5, 0.7563, 0.5, 0.7404, 0.5, 0.7404, 0.1313, 0.7404, 0.3687, 0.7404, 0.3687, 0.75, 0.1313, 0.75, 0.625, 0.7563, 0.625, 0.9937, 0.5, 0.9937, 0.5, 0.7563, 0.1313, 0.5096, 0.3687, 0.5096, 0.3687, 0.7404, 0.1313, 0.7404, 0.5, 0.7563, 0.5, 0.7563, 0.5, 0.9937, 0.5, 0.9937, 0.5, 0.5096, 0.5, 0.5096, 0.5, 0.7404, 0.5, 0.7404, 0.6313, 0.5096, 0.8687, 0.5096, 0.8687, 0.7404, 0.6313, 0.7404, 0.5, 0.009579, 0.5, 0.009579, 0.5, 0.2404, 0.5, 0.2404, 0.5, 0.2563, 0.5, 0.2563, 0.5, 0.4937, 0.5, 0.4937, 0.1313, 0.7404, 0.1313, 0.75, 0.125, 0.7404, 0.5, 0.9937, 0.625, 0.9937, 0.5, 1.0, 0.1313, 0.5096, 0.125, 0.5096, 0.1313, 0.5, 0.625, 0.2563, 0.625, 0.2563, 0.5, 0.25, 0.3687, 0.7404, 0.375, 0.7404, 0.3687, 0.75, 0.625, 0.7563, 0.625, 0.7563, 0.5, 0.75, 0.3687, 0.5096, 0.3687, 0.5, 0.375, 0.5096, 0.625, 0.5096, 0.625, 0.5096, 0.5, 0.5, 0.1313, 0.5096, 0.1313, 0.7404, 0.125, 0.7404, 0.125, 0.5096, 0.5, 0.0, 0.5, 0.0, 0.5, 0.009579, 0.5, 0.009579, 0.625, 0.009579, 0.625, 0.2404, 0.5, 0.2404, 0.5, 0.009579, 0.5, 0.2563, 0.5, 0.2563, 0.5, 0.2404, 0.5, 0.2404, 0.3687, 0.5096, 0.1313, 0.5096, 0.1313, 0.5, 0.3687, 0.5, 0.625, 0.2563, 0.625, 0.4937, 0.5, 0.4937, 0.5, 0.2563, 0.5, 0.5096, 0.5, 0.5096, 0.5, 0.4937, 0.5, 0.4937, 0.3687, 0.7404, 0.3687, 0.5096, 0.5, 0.5096, 0.5, 0.7404, 0.6313, 0.5096, 0.6313, 0.7404, 0.5, 0.7404, 0.5, 0.5096, 0.5, 0.7563, 0.5, 0.7563, 0.5, 0.7404, 0.5, 0.7404, 0.1313, 0.7404, 0.3687, 0.7404, 0.3687, 0.75, 0.1313, 0.75, 0.625, 0.7563, 0.625, 0.9937, 0.5, 0.9937, 0.5, 0.7563, 0.1313, 0.5096, 0.3687, 0.5096, 0.3687, 0.7404, 0.1313, 0.7404, 0.5, 0.7563, 0.5, 0.7563, 0.5, 0.9937, 0.5, 0.9937, 0.5, 0.5096, 0.5, 0.5096, 0.5, 0.7404, 0.5, 0.7404, 0.6313, 0.5096, 0.8687, 0.5096, 0.8687, 0.7404, 0.6313, 0.7404, 0.5, 0.009579, 0.5, 0.009579, 0.5, 0.2404, 0.5, 0.2404, 0.5, 0.2563, 0.5, 0.2563, 0.5, 0.4937, 0.5, 0.4937, 0.1313, 0.7404, 0.1313, 0.75, 0.125, 0.7404, 0.5, 0.9937, 0.625, 0.9937, 0.5, 1.0, 0.1313, 0.5096, 0.125, 0.5096, 0.1313, 0.5, 0.625, 0.2563, 0.625, 0.2563, 0.5, 0.25, 0.3687, 0.7404, 0.375, 0.7404, 0.3687, 0.75, 0.625, 0.7563, 0.625, 0.7563, 0.5, 0.75, 0.3687, 0.5096, 0.3687, 0.5, 0.375, 0.5096, 0.625, 0.5096, 0.625, 0.5096, 0.5, 0.5, 0.1313, 0.5096, 0.1313, 0.7404, 0.125, 0.7404, 0.125, 0.5096, 0.5, 0.0, 0.5, 0.0, 0.5, 0.009579, 0.5, 0.009579, 0.625, 0.009579, 0.625, 0.2404, 0.5, 0.2404, 0.5, 0.009579, 0.5, 0.2563, 0.5, 0.2563, 0.5, 0.2404, 0.5, 0.2404, 0.3687, 0.5096, 0.1313, 0.5096, 0.1313, 0.5, 0.3687, 0.5, 0.625, 0.2563, 0.625, 0.4937, 0.5, 0.4937, 0.5, 0.2563, 0.5, 0.5096, 0.5, 0.5096, 0.5, 0.4937, 0.5, 0.4937, 0.3687, 0.7404, 0.3687, 0.5096, 0.5, 0.5096, 0.5, 0.7404, 0.6313, 0.5096, 0.6313, 0.7404, 0.5, 0.7404, 0.5, 0.5096, 0.5, 0.7563, 0.5, 0.7563, 0.5, 0.7404, 0.5, 0.7404, 0.1313, 0.7404, 0.3687, 0.7404, 0.3687, 0.75, 0.1313, 0.75, 0.625, 0.7563, 0.625, 0.9937, 0.5, 0.9937, 0.5, 0.7563, 0.1313, 0.5096, 0.3687, 0.5096, 0.3687, 0.7404, 0.1313, 0.7404, 0.5, 0.7563, 0.5, 0.7563, 0.5, 0.9937, 0.5, 0.9937, 0.5, 0.5096, 0.5, 0.5096, 0.5, 0.7404, 0.5, 0.7404, 0.6313, 0.5096, 0.8687, 0.5096, 0.8687, 0.7404, 0.6313, 0.7404, 0.5, 0.009579, 0.5, 0.009579, 0.5, 0.2404, 0.5, 0.2404, 0.5, 0.2563, 0.5, 0.2563, 0.5, 0.4937, 0.5, 0.4937, 0.1313, 0.7404, 0.1313, 0.75, 0.125, 0.7404, 0.5, 0.9937, 0.625, 0.9937, 0.5, 1.0, 0.1313, 0.5096, 0.125, 0.5096, 0.1313, 0.5, 0.625, 0.2563, 0.625, 0.2563, 0.5, 0.25, 0.3687, 0.7404, 0.375, 0.7404, 0.3687, 0.75, 0.625, 0.7563, 0.625, 0.7563, 0.5, 0.75, 0.3687, 0.5096, 0.3687, 0.5, 0.375, 0.5096, 0.625, 0.5096, 0.625, 0.5096, 0.5, 0.5, 0.1313, 0.5096, 0.1313, 0.7404, 0.125, 0.7404, 0.125, 0.5096, 0.5, 0.0, 0.5, 0.0, 0.5, 0.009579, 0.5, 0.009579, 0.625, 0.009579, 0.625, 0.2404, 0.5, 0.2404, 0.5, 0.009579, 0.5, 0.2563, 0.5, 0.2563, 0.5, 0.2404, 0.5, 0.2404, 0.3687, 0.5096, 0.1313, 0.5096, 0.1313, 0.5, 0.3687, 0.5, 0.625, 0.2563, 0.625, 0.4937, 0.5, 0.4937, 0.5, 0.2563, 0.5, 0.5096, 0.5, 0.5096, 0.5, 0.4937, 0.5, 0.4937, 0.3687, 0.7404, 0.3687, 0.5096, 0.5, 0.5096, 0.5, 0.7404, 0.6313, 0.5096, 0.6313, 0.7404, 0.5, 0.7404, 0.5, 0.5096, 0.5, 0.7563, 0.5, 0.7563, 0.5, 0.7404, 0.5, 0.7404, 0.1313, 0.7404, 0.3687, 0.7404, 0.3687, 0.75, 0.1313, 0.75, 0.625, 0.7563, 0.625, 0.9937, 0.5, 0.9937, 0.5, 0.7563, 0.1313, 0.5096, 0.3687, 0.5096, 0.3687, 0.7404, 0.1313, 0.7404, 0.5, 0.7563, 0.5, 0.7563, 0.5, 0.9937, 0.5, 0.9937, 0.5, 0.5096, 0.5, 0.5096, 0.5, 0.7404, 0.5, 0.7404, 0.6313, 0.5096, 0.8687, 0.5096, 0.8687, 0.7404, 0.6313, 0.7404, 0.5, 0.009579, 0.5, 0.009579, 0.5, 0.2404, 0.5, 0.2404, 0.5, 0.2563, 0.5, 0.2563, 0.5, 0.4937, 0.5, 0.4937, 0.1313, 0.7404, 0.1313, 0.75, 0.125, 0.7404, 0.5, 0.9937, 0.625, 0.9937, 0.5, 1.0, 0.1313, 0.5096, 0.125, 0.5096, 0.1313, 0.5, 0.625, 0.2563, 0.625, 0.2563, 0.5, 0.25, 0.3687, 0.7404, 0.375, 0.7404, 0.3687, 0.75, 0.625, 0.7563, 0.625, 0.7563, 0.5, 0.75, 0.3687, 0.5096, 0.3687, 0.5, 0.375, 0.5096, 0.625, 0.5096, 0.625, 0.5096, 0.5, 0.5, 0.1313, 0.5096, 0.1313, 0.7404, 0.125, 0.7404, 0.125, 0.5096, 0.5, 0.0, 0.5, 0.0, 0.5, 0.009579, 0.5, 0.009579, 0.625, 0.009579, 0.625, 0.2404, 0.5, 0.2404, 0.5, 0.009579, 0.5, 0.2563, 0.5, 0.2563, 0.5, 0.2404, 0.5, 0.2404, 0.3687, 0.5096, 0.1313, 0.5096, 0.1313, 0.5, 0.3687, 0.5, 0.625, 0.2563, 0.625, 0.4937, 0.5, 0.4937, 0.5, 0.2563, 0.5, 0.5096, 0.5, 0.5096, 0.5, 0.4937, 0.5, 0.4937, 0.3687, 0.7404, 0.3687, 0.5096, 0.5, 0.5096, 0.5, 0.7404, 0.6313, 0.5096, 0.6313, 0.7404, 0.5, 0.7404, 0.5, 0.5096, 0.5, 0.7563, 0.5, 0.7563, 0.5, 0.7404, 0.5, 0.7404, 0.1313, 0.7404, 0.3687, 0.7404, 0.3687, 0.75, 0.1313, 0.75, 0.625, 0.7563, 0.625, 0.9937, 0.5, 0.9937, 0.5, 0.7563, 0.1313, 0.5096, 0.3687, 0.5096, 0.3687, 0.7404, 0.1313, 0.7404, 0.5, 0.7563, 0.5, 0.7563, 0.5, 0.9937, 0.5, 0.9937, 0.5, 0.5096, 0.5, 0.5096, 0.5, 0.7404, 0.5, 0.7404, 0.6313, 0.5096, 0.8687, 0.5096, 0.8687, 0.7404, 0.6313, 0.7404, 0.5, 0.009579, 0.5, 0.009579, 0.5, 0.2404, 0.5, 0.2404, 0.5, 0.2563, 0.5, 0.2563, 0.5, 0.4937, 0.5, 0.4937, 0.1313, 0.7404, 0.1313, 0.75, 0.125, 0.7404, 0.5, 0.9937, 0.625, 0.9937, 0.5, 1.0, 0.1313, 0.5096, 0.125, 0.5096, 0.1313, 0.5, 0.625, 0.2563, 0.625, 0.2563, 0.5, 0.25, 0.3687, 0.7404, 0.375, 0.7404, 0.3687, 0.75, 0.625, 0.7563, 0.625, 0.7563, 0.5, 0.75, 0.3687, 0.5096, 0.3687, 0.5, 0.375, 0.5096, 0.625, 0.5096, 0.625, 0.5096, 0.5, 0.5, 0.1313, 0.5096, 0.1313, 0.7404, 0.125, 0.7404, 0.125, 0.5096, 0.5, 0.0, 0.5, 0.0, 0.5, 0.009579, 0.5, 0.009579, 0.625, 0.009579, 0.625, 0.2404, 0.5, 0.2404, 0.5, 0.009579, 0.5, 0.2563, 0.5, 0.2563, 0.5, 0.2404, 0.5, 0.2404, 0.3687, 0.5096, 0.1313, 0.5096, 0.1313, 0.5, 0.3687, 0.5, 0.625, 0.2563, 0.625, 0.4937, 0.5, 0.4937, 0.5, 0.2563, 0.5, 0.5096, 0.5, 0.5096, 0.5, 0.4937, 0.5, 0.4937, 0.3687, 0.7404, 0.3687, 0.5096, 0.5, 0.5096, 0.5, 0.7404, 0.6313, 0.5096, 0.6313, 0.7404, 0.5, 0.7404, 0.5, 0.5096, 0.5, 0.7563, 0.5, 0.7563, 0.5, 0.7404, 0.5, 0.7404, 0.1313, 0.7404, 0.3687, 0.7404, 0.3687, 0.75, 0.1313, 0.75, 0.625, 0.7563, 0.625, 0.9937, 0.5, 0.9937, 0.5, 0.7563, 0.1313, 0.5096, 0.3687, 0.5096, 0.3687, 0.7404, 0.1313, 0.7404, 0.5, 0.7563, 0.5, 0.7563, 0.5, 0.9937, 0.5, 0.9937, 0.5, 0.5096, 0.5, 0.5096, 0.5, 0.7404, 0.5, 0.7404, 0.6313, 0.5096, 0.8687, 0.5096, 0.8687, 0.7404, 0.6313, 0.7404, 0.5, 0.009579, 0.5, 0.009579, 0.5, 0.2404, 0.5, 0.2404, 0.5, 0.2563, 0.5, 0.2563, 0.5, 0.4937, 0.5, 0.4937, 0.1313, 0.7404, 0.1313, 0.75, 0.125, 0.7404, 0.5, 0.9937, 0.625, 0.9937, 0.5, 1.0, 0.1313, 0.5096, 0.125, 0.5096, 0.1313, 0.5, 0.625, 0.2563, 0.625, 0.2563, 0.5, 0.25, 0.3687, 0.7404, 0.375, 0.7404, 0.3687, 0.75, 0.625, 0.7563, 0.625, 0.7563, 0.5, 0.75, 0.3687, 0.5096, 0.3687, 0.5, 0.375, 0.5096, 0.625, 0.5096, 0.625, 0.5096, 0.5, 0.5, 0.1313, 0.5096, 0.1313, 0.7404, 0.125, 0.7404, 0.125, 0.5096, 0.5, 0.0, 0.5, 0.0, 0.5, 0.009579, 0.5, 0.009579, 0.625, 0.009579, 0.625, 0.2404, 0.5, 0.2404, 0.5, 0.009579, 0.5, 0.2563, 0.5, 0.2563, 0.5, 0.2404, 0.5, 0.2404, 0.3687, 0.5096, 0.1313, 0.5096, 0.1313, 0.5, 0.3687, 0.5, 0.625, 0.2563, 0.625, 0.4937, 0.5, 0.4937, 0.5, 0.2563, 0.5, 0.5096, 0.5, 0.5096, 0.5, 0.4937, 0.5, 0.4937, 0.3687, 0.7404, 0.3687, 0.5096, 0.5, 0.5096, 0.5, 0.7404, 0.6313, 0.5096, 0.6313, 0.7404, 0.5, 0.7404, 0.5, 0.5096, 0.5, 0.7563, 0.5, 0.7563, 0.5, 0.7404, 0.5, 0.7404, 0.1313, 0.7404, 0.3687, 0.7404, 0.3687, 0.75, 0.1313, 0.75, 0.625, 0.7563, 0.625, 0.9937, 0.5, 0.9937, 0.5, 0.7563, 0.1313, 0.5096, 0.3687, 0.5096, 0.3687, 0.7404, 0.1313, 0.7404, 0.5, 0.7563, 0.5, 0.7563, 0.5, 0.9937, 0.5, 0.9937, 0.5, 0.5096, 0.5, 0.5096, 0.5, 0.7404, 0.5, 0.7404, 0.6313, 0.5096, 0.8687, 0.5096, 0.8687, 0.7404, 0.6313, 0.7404, 0.5, 0.009579, 0.5, 0.009579, 0.5, 0.2404, 0.5, 0.2404, 0.5, 0.2563, 0.5, 0.2563, 0.5, 0.4937, 0.5, 0.4937, 0.1313, 0.7404, 0.1313, 0.75, 0.125, 0.7404, 0.5, 0.9937, 0.625, 0.9937, 0.5, 1.0, 0.1313, 0.5096, 0.125, 0.5096, 0.1313, 0.5, 0.625, 0.2563, 0.625, 0.2563, 0.5, 0.25, 0.3687, 0.7404, 0.375, 0.7404, 0.3687, 0.75, 0.625, 0.7563, 0.625, 0.7563, 0.5, 0.75, 0.3687, 0.5096, 0.3687, 0.5, 0.375, 0.5096, 0.625, 0.5096, 0.625, 0.5096, 0.5, 0.5, 0.1313, 0.5096, 0.1313, 0.7404, 0.125, 0.7404, 0.125, 0.5096, 0.5, 0.0, 0.5, 0.0, 0.5, 0.009579, 0.5, 0.009579, 0.625, 0.009579, 0.625, 0.2404, 0.5, 0.2404, 0.5, 0.009579, 0.5, 0.2563, 0.5, 0.2563, 0.5, 0.2404, 0.5, 0.2404, 0.3687, 0.5096, 0.1313, 0.5096, 0.1313, 0.5, 0.3687, 0.5, 0.625, 0.2563, 0.625, 0.4937, 0.5, 0.4937, 0.5, 0.2563, 0.5, 0.5096, 0.5, 0.5096, 0.5, 0.4937, 0.5, 0.4937, 0.3687, 0.7404, 0.3687, 0.5096, 0.5, 0.5096, 0.5, 0.7404, 0.6313, 0.5096, 0.6313, 0.7404, 0.5, 0.7404, 0.5, 0.5096, 0.5, 0.7563, 0.5, 0.7563, 0.5, 0.7404, 0.5, 0.7404, 0.1313, 0.7404, 0.3687, 0.7404, 0.3687, 0.75, 0.1313, 0.75, 0.625, 0.7563, 0.625, 0.9937, 0.5, 0.9937, 0.5, 0.7563, 0.1313, 0.5096, 0.3687, 0.5096, 0.3687, 0.7404, 0.1313, 0.7404, 0.5, 0.7563, 0.5, 0.7563, 0.5, 0.9937, 0.5, 0.9937, 0.5, 0.5096, 0.5, 0.5096, 0.5, 0.7404, 0.5, 0.7404, 0.6313, 0.5096, 0.8687, 0.5096, 0.8687, 0.7404, 0.6313, 0.7404, 0.5, 0.009579, 0.5, 0.009579, 0.5, 0.2404, 0.5, 0.2404, 0.5, 0.2563, 0.5, 0.2563, 0.5, 0.4937, 0.5, 0.4937, 0.1313, 0.7404, 0.1313, 0.75, 0.125, 0.7404, 0.5, 0.9937, 0.625, 0.9937, 0.5, 1.0, 0.1313, 0.5096, 0.125, 0.5096, 0.1313, 0.5, 0.625, 0.2563, 0.625, 0.2563, 0.5, 0.25, 0.3687, 0.7404, 0.375, 0.7404, 0.3687, 0.75, 0.625, 0.7563, 0.625, 0.7563, 0.5, 0.75, 0.3687, 0.5096, 0.3687, 0.5, 0.375, 0.5096, 0.625, 0.5096, 0.625, 0.5096, 0.5, 0.5, 0.1313, 0.5096, 0.1313, 0.7404, 0.125, 0.7404, 0.125, 0.5096, 0.5, 0.0, 0.5, 0.0, 0.5, 0.009579, 0.5, 0.009579, 0.625, 0.009579, 0.625, 0.2404, 0.5, 0.2404, 0.5, 0.009579, 0.5, 0.2563, 0.5, 0.2563, 0.5, 0.2404, 0.5, 0.2404, 0.3687, 0.5096, 0.1313, 0.5096, 0.1313, 0.5, 0.3687, 0.5, 0.625, 0.2563, 0.625, 0.4937, 0.5, 0.4937, 0.5, 0.2563, 0.5, 0.5096, 0.5, 0.5096, 0.5, 0.4937, 0.5, 0.4937, 0.3687, 0.7404, 0.3687, 0.5096, 0.5, 0.5096, 0.5, 0.7404, 0.6313, 0.5096, 0.6313, 0.7404, 0.5, 0.7404, 0.5, 0.5096, 0.5, 0.7563, 0.5, 0.7563, 0.5, 0.7404, 0.5, 0.7404, 0.1313, 0.7404, 0.3687, 0.7404, 0.3687, 0.75, 0.1313, 0.75, 0.625, 0.7563, 0.625, 0.9937, 0.5, 0.9937, 0.5, 0.7563, 0.1313, 0.5096, 0.3687, 0.5096, 0.3687, 0.7404, 0.1313, 0.7404, 0.5, 0.7563, 0.5, 0.7563, 0.5, 0.9937, 0.5, 0.9937, 0.5, 0.5096, 0.5, 0.5096, 0.5, 0.7404, 0.5, 0.7404, 0.6313, 0.5096, 0.8687, 0.5096, 0.8687, 0.7404, 0.6313, 0.7404, 0.5, 0.009579, 0.5, 0.009579, 0.5, 0.2404, 0.5, 0.2404, 0.5, 0.2563, 0.5, 0.2563, 0.5, 0.4937, 0.5, 0.4937, 0.1313, 0.7404, 0.1313, 0.75, 0.125, 0.7404, 0.5, 0.9937, 0.625, 0.9937, 0.5, 1.0, 0.1313, 0.5096, 0.125, 0.5096, 0.1313, 0.5, 0.625, 0.2563, 0.625, 0.2563, 0.5, 0.25, 0.3687, 0.7404, 0.375, 0.7404, 0.3687, 0.75, 0.625, 0.7563, 0.625, 0.7563, 0.5, 0.75, 0.3687, 0.5096, 0.3687, 0.5, 0.375, 0.5096, 0.625, 0.5096, 0.625, 0.5096, 0.5, 0.5, 0.1313, 0.5096, 0.1313, 0.7404, 0.125, 0.7404, 0.125, 0.5096, 0.5, 0.0, 0.5, 0.0, 0.5, 0.009579, 0.5, 0.009579, 0.625, 0.009579, 0.625, 0.2404, 0.5, 0.2404, 0.5, 0.009579, 0.5, 0.2563, 0.5, 0.2563, 0.5, 0.2404, 0.5, 0.2404, 0.3687, 0.5096, 0.1313, 0.5096, 0.1313, 0.5, 0.3687, 0.5, 0.625, 0.2563, 0.625, 0.4937, 0.5, 0.4937, 0.5, 0.2563, 0.5, 0.5096, 0.5, 0.5096, 0.5, 0.4937, 0.5, 0.4937, 0.3687, 0.7404, 0.3687, 0.5096, 0.5, 0.5096, 0.5, 0.7404, 0.6313, 0.5096, 0.6313, 0.7404, 0.5, 0.7404, 0.5, 0.5096, 0.5, 0.7563, 0.5, 0.7563, 0.5, 0.7404, 0.5, 0.7404, 0.1313, 0.7404, 0.3687, 0.7404, 0.3687, 0.75, 0.1313, 0.75, 0.625, 0.7563, 0.625, 0.9937, 0.5, 0.9937, 0.5, 0.7563, 0.1313, 0.5096, 0.3687, 0.5096, 0.3687, 0.7404, 0.1313, 0.7404, 0.5, 0.7563, 0.5, 0.7563, 0.5, 0.9937, 0.5, 0.9937, 0.5, 0.5096, 0.5, 0.5096, 0.5, 0.7404, 0.5, 0.7404, 0.6313, 0.5096, 0.8687, 0.5096, 0.8687, 0.7404, 0.6313, 0.7404, 0.5, 0.009579, 0.5, 0.009579, 0.5, 0.2404, 0.5, 0.2404, 0.5, 0.2563, 0.5, 0.2563, 0.5, 0.4937, 0.5, 0.4937, 0.1313, 0.7404, 0.1313, 0.75, 0.125, 0.7404, 0.5, 0.9937, 0.625, 0.9937, 0.5, 1.0, 0.1313, 0.5096, 0.125, 0.5096, 0.1313, 0.5, 0.625, 0.2563, 0.625, 0.2563, 0.5, 0.25, 0.3687, 0.7404, 0.375, 0.7404, 0.3687, 0.75, 0.625, 0.7563, 0.625, 0.7563, 0.5, 0.75, 0.3687, 0.5096, 0.3687, 0.5, 0.375, 0.5096, 0.625, 0.5096, 0.625, 0.5096, 0.5, 0.5, 0.1313, 0.5096, 0.1313, 0.7404, 0.125, 0.7404, 0.125, 0.5096, 0.5, 0.0, 0.5, 0.0, 0.5, 0.009579, 0.5, 0.009579, 0.625, 0.009579, 0.625, 0.2404, 0.5, 0.2404, 0.5, 0.009579, 0.5, 0.2563, 0.5, 0.2563, 0.5, 0.2404, 0.5, 0.2404, 0.3687, 0.5096, 0.1313, 0.5096, 0.1313, 0.5, 0.3687, 0.5, 0.625, 0.2563, 0.625, 0.4937, 0.5, 0.4937, 0.5, 0.2563, 0.5, 0.5096, 0.5, 0.5096, 0.5, 0.4937, 0.5, 0.4937, 0.3687, 0.7404, 0.3687, 0.5096, 0.5, 0.5096, 0.5, 0.7404, 0.6313, 0.5096, 0.6313, 0.7404, 0.5, 0.7404, 0.5, 0.5096, 0.5, 0.7563, 0.5, 0.7563, 0.5, 0.7404, 0.5, 0.7404, 0.1313, 0.7404, 0.3687, 0.7404, 0.3687, 0.75, 0.1313, 0.75, 0.625, 0.7563, 0.625, 0.9937, 0.5, 0.9937, 0.5, 0.7563, 0.1313, 0.5096, 0.3687, 0.5096, 0.3687, 0.7404, 0.1313, 0.7404, 0.5, 0.7563, 0.5, 0.7563, 0.5, 0.9937, 0.5, 0.9937, 0.5, 0.5096, 0.5, 0.5096, 0.5, 0.7404, 0.5, 0.7404, 0.6313, 0.5096, 0.8687, 0.5096, 0.8687, 0.7404, 0.6313, 0.7404, 0.5, 0.009579, 0.5, 0.009579, 0.5, 0.2404, 0.5, 0.2404, 0.5, 0.2563, 0.5, 0.2563, 0.5, 0.4937, 0.5, 0.4937, 0.1313, 0.7404, 0.1313, 0.75, 0.125, 0.7404, 0.5, 0.9937, 0.625, 0.9937, 0.5, 1.0, 0.1313, 0.5096, 0.125, 0.5096, 0.1313, 0.5, 0.625, 0.2563, 0.625, 0.2563, 0.5, 0.25, 0.3687, 0.7404, 0.375, 0.7404, 0.3687, 0.75, 0.625, 0.7563, 0.625, 0.7563, 0.5, 0.75, 0.3687, 0.5096, 0.3687, 0.5, 0.375, 0.5096, 0.625, 0.5096, 0.625, 0.5096, 0.5, 0.5, 0.1313, 0.5096, 0.1313, 0.7404, 0.125, 0.7404, 0.125, 0.5096, 0.5, 0.0, 0.5, 0.0, 0.5, 0.009579, 0.5, 0.009579, 0.625, 0.009579, 0.625, 0.2404, 0.5, 0.2404, 0.5, 0.009579, 0.5, 0.2563, 0.5, 0.2563, 0.5, 0.2404, 0.5, 0.2404, 0.3687, 0.5096, 0.1313, 0.5096, 0.1313, 0.5, 0.3687, 0.5, 0.625, 0.2563, 0.625, 0.4937, 0.5, 0.4937, 0.5, 0.2563, 0.5, 0.5096, 0.5, 0.5096, 0.5, 0.4937, 0.5, 0.4937, 0.3687, 0.7404, 0.3687, 0.5096, 0.5, 0.5096, 0.5, 0.7404, 0.6313, 0.5096, 0.6313, 0.7404, 0.5, 0.7404, 0.5, 0.5096, 0.5, 0.7563, 0.5, 0.7563, 0.5, 0.7404, 0.5, 0.7404, 0.1313, 0.7404, 0.3687, 0.7404, 0.3687, 0.75, 0.1313, 0.75, 0.625, 0.7563, 0.625, 0.9937, 0.5, 0.9937, 0.5, 0.7563, 0.1313, 0.5096, 0.3687, 0.5096, 0.3687, 0.7404, 0.1313, 0.7404, 0.5, 0.7563, 0.5, 0.7563, 0.5, 0.9937, 0.5, 0.9937, 0.5, 0.5096, 0.5, 0.5096, 0.5, 0.7404, 0.5, 0.7404, 0.6313, 0.5096, 0.8687, 0.5096, 0.8687, 0.7404, 0.6313, 0.7404, 0.5, 0.009579, 0.5, 0.009579, 0.5, 0.2404, 0.5, 0.2404, 0.5, 0.2563, 0.5, 0.2563, 0.5, 0.4937, 0.5, 0.4937, 0.1313, 0.7404, 0.1313, 0.75, 0.125, 0.7404, 0.5, 0.9937, 0.625, 0.9937, 0.5, 1.0, 0.1313, 0.5096, 0.125, 0.5096, 0.1313, 0.5, 0.625, 0.2563, 0.625, 0.2563, 0.5, 0.25, 0.3687, 0.7404, 0.375, 0.7404, 0.3687, 0.75, 0.625, 0.7563, 0.625, 0.7563, 0.5, 0.75, 0.3687, 0.5096, 0.3687, 0.5, 0.375, 0.5096, 0.625, 0.5096, 0.625, 0.5096, 0.5, 0.5, 0.1313, 0.5096, 0.1313, 0.7404, 0.125, 0.7404, 0.125, 0.5096, 0.5, 0.0, 0.5, 0.0, 0.5, 0.009579, 0.5, 0.009579, 0.625, 0.009579, 0.625, 0.2404, 0.5, 0.2404, 0.5, 0.009579, 0.5, 0.2563, 0.5, 0.2563, 0.5, 0.2404, 0.5, 0.2404, 0.3687, 0.5096, 0.1313, 0.5096, 0.1313, 0.5, 0.3687, 0.5, 0.625, 0.2563, 0.625, 0.4937, 0.5, 0.4937, 0.5, 0.2563, 0.5, 0.5096, 0.5, 0.5096, 0.5, 0.4937, 0.5, 0.4937, 0.3687, 0.7404, 0.3687, 0.5096, 0.5, 0.5096, 0.5, 0.7404, 0.6313, 0.5096, 0.6313, 0.7404, 0.5, 0.7404, 0.5, 0.5096, 0.5, 0.7563, 0.5, 0.7563, 0.5, 0.7404, 0.5, 0.7404, 0.1313, 0.7404, 0.3687, 0.7404, 0.3687, 0.75, 0.1313, 0.75, 0.625, 0.7563, 0.625, 0.9937, 0.5, 0.9937, 0.5, 0.7563, 0.1313, 0.5096, 0.3687, 0.5096, 0.3687, 0.7404, 0.1313, 0.7404])
me_cube_006.use_remesh_fix_poles = True
me_cube_006.use_remesh_preserve_attributes = False
me_cube_006.update()
me_cube_008 = bpy.data.meshes.new('Cube.008')
me_cube_008.from_pydata([(-0.86, -0.4614, -0.008797), (-0.86, -0.4673, -0.002885), (-0.8659, -0.4614, -0.002885), (-0.86, -0.4673, -0.002885), (-0.86, -0.4614, 0.003028), (-0.8659, -0.4614, -0.002885), (-0.86, 0.01281, -0.008797), (-0.8659, 0.01281, -0.002885), (-0.86, 0.01872, -0.002885), (-0.86, 0.01281, 0.003028), (-0.86, 0.01872, -0.002885), (-0.8659, 0.01281, -0.002885), (0.86, -0.4614, -0.008797), (0.8659, -0.4614, -0.002885), (0.86, -0.4673, -0.002885), (0.86, -0.4614, 0.003028), (0.86, -0.4673, -0.002885), (0.8659, -0.4614, -0.002885), (0.86, 0.01281, -0.008797), (0.86, 0.01872, -0.002885), (0.8659, 0.01281, -0.002885), (0.86, 0.01281, 0.003028), (0.8659, 0.01281, -0.002885), (0.86, 0.01872, -0.002885)], [], [(14, 16, 3, 1), (20, 22, 17, 13), (21, 9, 4, 15), (2, 5, 11, 7), (8, 10, 23, 19), (0, 1, 2), (3, 4, 5), (6, 7, 8), (9, 10, 11), (12, 13, 14), (15, 16, 17), (18, 19, 20), (21, 22, 23), (6, 0, 2, 7), (1, 3, 5, 2), (4, 9, 11, 5), (10, 8, 7, 11), (18, 6, 8, 19), (9, 21, 23, 10), (22, 20, 19, 23), (12, 18, 20, 13), (21, 15, 17, 22), (16, 14, 13, 17), (0, 12, 14, 1), (15, 4, 3, 16), (6, 18, 12, 0)])
_uv = me_cube_008.uv_layers.new(name='UVMap')
_uv.uv.foreach_set('vector', [0.5, 0.7509, 0.5, 0.7509, 0.5, 0.9991, 0.5, 0.9991, 0.5, 0.503, 0.5, 0.503, 0.5, 0.747, 0.5, 0.747, 0.6259, 0.503, 0.8741, 0.503, 0.8741, 0.747, 0.6259, 0.747, 0.5, 0.003041, 0.5, 0.003041, 0.5, 0.247, 0.5, 0.247, 0.5, 0.2509, 0.5, 0.2509, 0.5, 0.4991, 0.5, 0.4991, 0.1259, 0.747, 0.1259, 0.75, 0.125, 0.747, 0.5, 0.9991, 0.625, 0.9991, 0.5, 1.0, 0.1259, 0.503, 0.125, 0.503, 0.1259, 0.5, 0.625, 0.2509, 0.625, 0.2509, 0.5, 0.25, 0.3741, 0.747, 0.375, 0.747, 0.3741, 0.75, 0.625, 0.7509, 0.625, 0.7509, 0.5, 0.75, 0.3741, 0.503, 0.3741, 0.5, 0.375, 0.503, 0.625, 0.503, 0.5, 0.5, 0.5, 0.5, 0.1259, 0.503, 0.1259, 0.747, 0.125, 0.747, 0.125, 0.503, 0.5, 0.0, 0.5, 0.0, 0.5, 0.003041, 0.5, 0.003041, 0.625, 0.003041, 0.625, 0.247, 0.5, 0.247, 0.5, 0.003041, 0.5, 0.2509, 0.5, 0.2509, 0.5, 0.247, 0.5, 0.247, 0.3741, 0.503, 0.1259, 0.503, 0.1259, 0.5, 0.3741, 0.5, 0.625, 0.2509, 0.625, 0.4991, 0.5, 0.4991, 0.5, 0.2509, 0.5, 0.503, 0.5, 0.503, 0.5, 0.4991, 0.5, 0.4991, 0.3741, 0.747, 0.3741, 0.503, 0.5, 0.503, 0.5, 0.747, 0.6259, 0.503, 0.6259, 0.747, 0.5, 0.747, 0.5, 0.503, 0.5, 0.7509, 0.5, 0.7509, 0.5, 0.747, 0.5, 0.747, 0.1259, 0.747, 0.3741, 0.747, 0.3741, 0.75, 0.1259, 0.75, 0.625, 0.7509, 0.625, 0.9991, 0.5, 0.9991, 0.5, 0.7509, 0.1259, 0.503, 0.3741, 0.503, 0.3741, 0.747, 0.1259, 0.747])
me_cube_008.use_remesh_fix_poles = True
me_cube_008.use_remesh_preserve_attributes = False
me_cube_008.update()

# ---- objects
ob_calcbase = bpy.data.objects.new('CalcBase', me_cube_001)
ob_calccharger = bpy.data.objects.new('CalcCharger', me_cube_002)
ob_calcbuttonbase = bpy.data.objects.new('CalcButtonBase', me_cube_004)
ob_calcbuttons = bpy.data.objects.new('CalcButtons', me_cube_006)
ob_calcscreen = bpy.data.objects.new('CalcScreen', me_cube_008)

# ---- transforms, parenting, visibility, modifiers, constraints
ob_calcbase.location = (0.0, 0.0, 0.0)
ob_calccharger.location = (0.6008, 1.127, 0.04488)
ob_calcbuttonbase.location = (0.0, 0.0, 0.06822)
ob_calcbuttons.location = (0.0, 0.0, 0.08582)
ob_calcscreen.location = (-2.98e-08, 0.9201, 0.04291)

# ---- collection membership
col_collection.objects.link(ob_calcbase)
col_collection.objects.link(ob_calccharger)
col_collection.objects.link(ob_calcbuttonbase)
col_collection.objects.link(ob_calcbuttons)
col_collection.objects.link(ob_calcscreen)

# ---- scene / render settings (as saved in the file)
scene.frame_start = 1; scene.frame_end = 250; scene.frame_set(1)
scene.render.engine = 'BLENDER_EEVEE_NEXT'
scene.cycles.use_denoising = False
scene.cycles.samples = 128
scene.cycles.sampling_pattern = 'TABULATED_SOBOL'
scene.cycles.use_adaptive_sampling = False
scene.cycles.use_light_tree = False
scene.view_settings.view_transform = 'Filmic'
bpy.context.view_layer.update()

# ---- added for rendering (the .blend has no active camera and no usable light): camera, sun
cam_auto = bpy.data.cameras.new('AutoCamera')
cam_auto.lens = 50.0
cam_auto.sensor_width = 36.0
cam_auto.clip_end = 1000.0
ob_auto_camera = bpy.data.objects.new('AutoCamera', cam_auto)
scene.collection.objects.link(ob_auto_camera)
ob_auto_camera.location = (3.32419, -3.98902, 2.67694)
ob_auto_camera.rotation_euler = (1.09748, -7.21219e-08, 0.694738)
scene.camera = ob_auto_camera
light_auto_sun = bpy.data.lights.new('AutoSun', 'SUN')
light_auto_sun.energy = 3.0
light_auto_sun.angle = 0.0523599
ob_auto_sun = bpy.data.objects.new('AutoSun', light_auto_sun)
scene.collection.objects.link(ob_auto_sun)
ob_auto_sun.rotation_euler = (0.872665, 0.174533, 0.523599)
bpy.context.view_layer.update()

